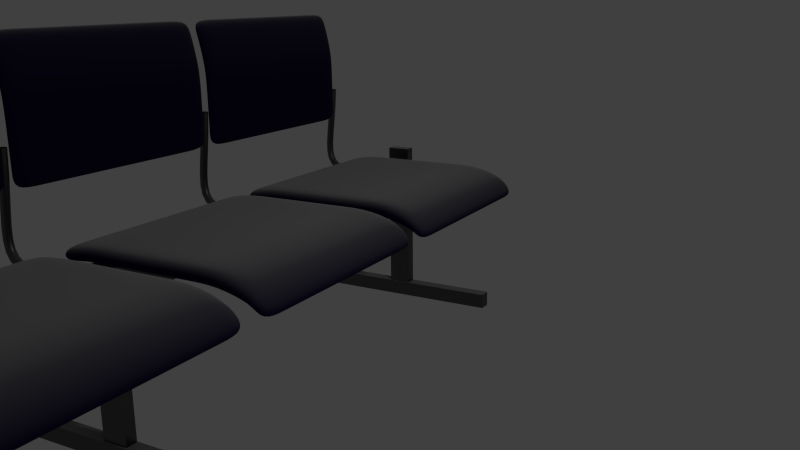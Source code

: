 # Source: as-sitzbankb.blend  (saved by Blender 2.75.0; exported with 4.5.12 LTS)
import bpy
from mathutils import Matrix  # noqa: F401  (used for matrix-valued properties, if any)

bpy.ops.wm.read_factory_settings(use_empty=True)
scene = bpy.context.scene
scene.name = 'Scene'

# ---- collections
col_collection_1 = bpy.data.collections.new('Collection 1'); scene.collection.children.link(col_collection_1)

# ---- images (referenced by path relative to the original .blend; pixels are not part of the script)
import os
ASSET_DIR = os.environ.get("B2B_ASSET_DIR", "")  # directory of the original .blend (textures are referenced by path, not embedded)
HERE = os.path.dirname(os.path.abspath(__file__))  # packed textures are extracted next to this script under _unpacked/

def load_image(name, relpath, width, height, colorspace="sRGB"):
    """Load a texture the original file referenced (path relative to the .blend, or extracted next to this script)."""
    p = next((c for c in (os.path.join(HERE, relpath), os.path.join(ASSET_DIR, relpath)) if relpath and os.path.exists(c)), "")
    if p:
        img = bpy.data.images.load(p, check_existing=True)
        img.name = name
    else:  # same state as the original file: an image datablock whose file is absent (Cycles renders it pink)
        img = bpy.data.images.new(name, width, height)
        img.source = "FILE"
        img.filepath = "//" + (relpath or name)
    img.colorspace_settings.name = colorspace
    return img
img_sl_dust_png_001 = load_image('sl-dust.png.001', 'sl-dust.png', 1024, 1024, 'sRGB')
img_sl_dust_png = load_image('sl-dust.png', 'sl-dust.png', 1024, 1024, 'sRGB')

# ---- materials (node trees are filled in below, after node groups)
mat_kissen = bpy.data.materials.new('Kissen')
mat_kissen.alpha_threshold = 0.0
mat_kissen.diffuse_color = (0.2063, 0.002622, 0.00639, 1.0)
mat_kissen.specular_color = (0.35, 0.35, 0.35)
mat_kissen.roughness = 0.5
mat_kissen.specular_intensity = 1.0
mat_staubiger_fu = bpy.data.materials.new('staubiger fuß')
mat_staubiger_fu.alpha_threshold = 0.0
mat_staubiger_fu.diffuse_color = (0.2063, 0.002622, 0.00639, 1.0)
mat_staubiger_fu.specular_color = (0.35, 0.35, 0.35)
mat_staubiger_fu.roughness = 0.5
mat_staubiger_fu.specular_intensity = 1.0

# ---- material node trees
mat_kissen.use_nodes = True; mat_kissen.node_tree.nodes.clear()
_N = mat_kissen.node_tree.nodes; _L = mat_kissen.node_tree.links
n0 = _N.new('ShaderNodeMixShader'); n0.name = 'Mix Shader.002'; n0.location = (220, -274)
n1 = _N.new('ShaderNodeBsdfAnisotropic'); n1.name = 'Glossy BSDF.002'; n1.location = (-5, -360)
n1.distribution = 'BECKMANN'
n1.inputs[0].default_value = (1.0, 1.0, 1.0, 1.0)
n2 = _N.new('ShaderNodeMixShader'); n2.name = 'Mix Shader.001'; n2.location = (415, -130)
n3 = _N.new('ShaderNodeBsdfAnisotropic'); n3.name = 'Glossy BSDF'; n3.location = (-5, -197)
n3.distribution = 'GGX'
n3.inputs[0].default_value = (1.0, 1.0, 1.0, 1.0)
n4 = _N.new('ShaderNodeMapping'); n4.name = 'Mapping'; n4.location = (75, 686)
n4.inputs[3].default_value = (0.3, 0.3, 0.3)
n5 = _N.new('ShaderNodeTexImage'); n5.name = 'Image Texture.004'; n5.location = (365, 675)
n5.width = 140
n5.image = img_sl_dust_png_001
n5.projection = 'BOX'
n5.projection_blend = 0.3
n6 = _N.new('ShaderNodeTexCoord'); n6.name = 'Texture Coordinate'; n6.location = (-115, 668)
n7 = _N.new('ShaderNodeSeparateColor'); n7.name = 'Separate RGB'; n7.location = (-11, 830)
n8 = _N.new('ShaderNodeLayerWeight'); n8.name = 'Layer Weight.001'; n8.location = (-11, 960)
n9 = _N.new('ShaderNodeGamma'); n9.name = 'Gamma'; n9.location = (367, 807)
n9.inputs[1].default_value = 2.2
n10 = _N.new('ShaderNodeMix'); n10.name = 'Mix'; n10.location = (179, 882)
n10.data_type = 'RGBA'
n10.clamp_result = True
n10.inputs[0].default_value = 0.65
n11 = _N.new('ShaderNodeMix'); n11.name = 'Mix.006'; n11.location = (-198, 882)
n11.data_type = 'RGBA'
n11.clamp_result = True
n11.inputs[0].default_value = 1.0
n12 = _N.new('ShaderNodeNewGeometry'); n12.name = 'Geometry'; n12.location = (-379, 916)
n13 = _N.new('ShaderNodeMix'); n13.name = 'Mix.008'; n13.location = (599, 805)
n13.data_type = 'RGBA'
n13.blend_type = 'OVERLAY'
n13.inputs[0].default_value = 1.0
n14 = _N.new('ShaderNodeMath'); n14.name = 'Math.004'; n14.location = (55, -154)
n14.hide = True
n14.use_clamp = True
n14.inputs[0].default_value = 0.0
n15 = _N.new('ShaderNodeMath'); n15.name = 'Math.005'; n15.location = (-131, -293)
n15.hide = True
n15.use_clamp = True
n15.inputs[0].default_value = 0.1306
n16 = _N.new('ShaderNodeMath'); n16.name = 'Math.006'; n16.location = (-131, -455)
n16.hide = True
n16.use_clamp = True
n16.inputs[0].default_value = 0.3429
n17 = _N.new('NodeReroute'); n17.name = 'Reroute.010'; n17.location = (-211, -171)
n17.width = 16
n17.socket_idname = 'NodeSocketFloat'
n18 = _N.new('ShaderNodeBsdfAnisotropic'); n18.name = 'Glossy BSDF.001'; n18.location = (215, -115)
n18.distribution = 'GGX'
n18.inputs[0].default_value = (1.0, 1.0, 1.0, 1.0)
n19 = _N.new('ShaderNodeLayerWeight'); n19.name = 'Layer Weight.002'; n19.location = (-20, 239)
n19.inputs[0].default_value = 0.25
n20 = _N.new('ShaderNodeMath'); n20.name = 'Math.003'; n20.location = (460, 256)
n20.operation = 'MULTIPLY'
n21 = _N.new('ShaderNodeRGBCurve'); n21.name = 'RGB Curves'; n21.location = (170, 339)
_c = n21.mapping.curves[3]
while len(_c.points) > 2: _c.points.remove(_c.points[-1])
_c.points[0].location = (0.0, 0.0); _c.points[0].handle_type = 'AUTO'
_c.points[1].location = (0.74091, 0.25); _c.points[1].handle_type = 'AUTO'
_p = _c.points.new(1.0, 1.0); _p.handle_type = 'AUTO'
n21.mapping.update()
n22 = _N.new('NodeReroute'); n22.name = 'Reroute.005'; n22.location = (809, -22)
n22.width = 16
n22.socket_idname = 'NodeSocketShader'
n23 = _N.new('NodeReroute'); n23.name = 'Reroute.007'; n23.location = (809, -1)
n23.width = 16
n23.socket_idname = 'NodeSocketFloat'
n24 = _N.new('NodeReroute'); n24.name = 'Reroute.006'; n24.location = (809, -43)
n24.width = 16
n24.socket_idname = 'NodeSocketShader'
n25 = _N.new('NodeReroute'); n25.name = 'Reroute.002'; n25.location = (990, 378)
n25.width = 16
n25.socket_idname = 'NodeSocketFloat'
n26 = _N.new('NodeReroute'); n26.name = 'Reroute.001'; n26.location = (-209, 378)
n26.label = 'Roughness'
n26.width = 16
n26.socket_idname = 'NodeSocketFloat'
n27 = _N.new('ShaderNodeMath'); n27.name = 'Math.002'; n27.location = (789, 796)
n27.mute = True
n27.operation = 'MULTIPLY'
n27.use_clamp = True
n27.inputs[1].default_value = 2.0
n28 = _N.new('ShaderNodeBsdfDiffuse'); n28.name = 'Diffuse BSDF.002'; n28.location = (882, -73)
n28.label = 'Dust'
n28.inputs[0].default_value = (0.5443, 0.5443, 0.5443, 1.0)
n28.inputs[1].default_value = 1.0
n29 = _N.new('ShaderNodeOutputMaterial'); n29.name = 'Material Output'; n29.location = (1267, 85)
n30 = _N.new('ShaderNodeBsdfDiffuse'); n30.name = 'Diffuse BSDF.005'; n30.location = (215, 12)
n30.inputs[0].default_value = (0.01153, 0.006337, 0.04609, 1.0)
n31 = _N.new('ShaderNodeMixShader'); n31.name = 'Mix Shader.005'; n31.location = (1077, 97)
n32 = _N.new('ShaderNodeMixShader'); n32.name = 'Mix Shader'; n32.location = (887, 55)
n32.label = 'Clean Material'
n33 = _N.new('ShaderNodeMath'); n33.name = 'Math'; n33.location = (0, 0)
n33.operation = 'POWER'
n34 = _N.new('ShaderNodeMath'); n34.name = 'Math.001'; n34.location = (0, 0)
n34.operation = 'POWER'
n35 = _N.new('ShaderNodeMath'); n35.name = 'Math.007'; n35.location = (0, 0)
n35.operation = 'POWER'
_L.new(n23.outputs[0], n32.inputs[0])
_L.new(n24.outputs[0], n32.inputs[2])
_L.new(n18.outputs[0], n2.inputs[1])
_L.new(n0.outputs[0], n2.inputs[2])
_L.new(n3.outputs[0], n0.inputs[1])
_L.new(n1.outputs[0], n0.inputs[2])
_L.new(n8.outputs[1], n10.inputs[6])
_L.new(n28.outputs[0], n31.inputs[2])
_L.new(n2.outputs[0], n24.inputs[0])
_L.new(n7.outputs[2], n10.inputs[7])
_L.new(n19.outputs[1], n21.inputs[1])
_L.new(n21.outputs[0], n20.inputs[0])
_L.new(n25.outputs[0], n31.inputs[0])
_L.new(n10.outputs[2], n9.inputs[0])
_L.new(n11.outputs[2], n7.inputs[0])
_L.new(n12.outputs[1], n11.inputs[7])
_L.new(n13.outputs[2], n27.inputs[0])
_L.new(n30.outputs[0], n22.inputs[0])
_L.new(n20.outputs[0], n23.inputs[0])
_L.new(n26.outputs[0], n17.inputs[0])
_L.new(n17.outputs[0], n14.inputs[1])
_L.new(n17.outputs[0], n15.inputs[1])
_L.new(n17.outputs[0], n16.inputs[1])
_L.new(n9.outputs[0], n13.inputs[6])
_L.new(n5.outputs[0], n13.inputs[7])
_L.new(n4.outputs[0], n5.inputs[0])
_L.new(n6.outputs[3], n4.inputs[0])
_L.new(n31.outputs[0], n29.inputs[0])
_L.new(n25.outputs[0], n26.inputs[0])
_L.new(n27.outputs[0], n25.inputs[0])
_L.new(n22.outputs[0], n31.inputs[1])
_L.new(n14.outputs[0], n33.inputs[0])
_L.new(n33.outputs[0], n18.inputs[1])
_L.new(n16.outputs[0], n34.inputs[0])
_L.new(n34.outputs[0], n1.inputs[1])
_L.new(n15.outputs[0], n35.inputs[0])
_L.new(n35.outputs[0], n3.inputs[1])
n29.is_active_output = True
mat_staubiger_fu.use_nodes = True; mat_staubiger_fu.node_tree.nodes.clear()
_N = mat_staubiger_fu.node_tree.nodes; _L = mat_staubiger_fu.node_tree.links
n0 = _N.new('ShaderNodeMixShader'); n0.name = 'Mix Shader.002'; n0.location = (220, -274)
n1 = _N.new('ShaderNodeBsdfAnisotropic'); n1.name = 'Glossy BSDF.002'; n1.location = (-5, -360)
n1.distribution = 'BECKMANN'
n1.inputs[0].default_value = (1.0, 1.0, 1.0, 1.0)
n2 = _N.new('ShaderNodeMixShader'); n2.name = 'Mix Shader.001'; n2.location = (415, -130)
n3 = _N.new('ShaderNodeBsdfAnisotropic'); n3.name = 'Glossy BSDF'; n3.location = (-5, -197)
n3.distribution = 'GGX'
n3.inputs[0].default_value = (1.0, 1.0, 1.0, 1.0)
n4 = _N.new('ShaderNodeMapping'); n4.name = 'Mapping'; n4.location = (75, 686)
n4.inputs[3].default_value = (0.3, 0.3, 0.3)
n5 = _N.new('ShaderNodeTexImage'); n5.name = 'Image Texture.004'; n5.location = (365, 675)
n5.width = 140
n5.image = img_sl_dust_png
n5.projection = 'BOX'
n5.projection_blend = 0.3
n6 = _N.new('ShaderNodeTexCoord'); n6.name = 'Texture Coordinate'; n6.location = (-115, 668)
n7 = _N.new('ShaderNodeSeparateColor'); n7.name = 'Separate RGB'; n7.location = (-11, 830)
n8 = _N.new('ShaderNodeLayerWeight'); n8.name = 'Layer Weight.001'; n8.location = (-11, 960)
n9 = _N.new('ShaderNodeGamma'); n9.name = 'Gamma'; n9.location = (367, 807)
n9.inputs[1].default_value = 2.2
n10 = _N.new('ShaderNodeMix'); n10.name = 'Mix'; n10.location = (179, 882)
n10.data_type = 'RGBA'
n10.clamp_result = True
n10.inputs[0].default_value = 0.65
n11 = _N.new('ShaderNodeMix'); n11.name = 'Mix.006'; n11.location = (-198, 882)
n11.data_type = 'RGBA'
n11.clamp_result = True
n11.inputs[0].default_value = 1.0
n12 = _N.new('ShaderNodeNewGeometry'); n12.name = 'Geometry'; n12.location = (-379, 916)
n13 = _N.new('ShaderNodeMix'); n13.name = 'Mix.008'; n13.location = (599, 805)
n13.data_type = 'RGBA'
n13.blend_type = 'OVERLAY'
n13.inputs[0].default_value = 1.0
n14 = _N.new('ShaderNodeMath'); n14.name = 'Math.004'; n14.location = (55, -154)
n14.hide = True
n14.use_clamp = True
n14.inputs[0].default_value = 0.0
n15 = _N.new('ShaderNodeMath'); n15.name = 'Math.005'; n15.location = (-131, -293)
n15.hide = True
n15.use_clamp = True
n15.inputs[0].default_value = 0.1306
n16 = _N.new('ShaderNodeMath'); n16.name = 'Math.006'; n16.location = (-131, -455)
n16.hide = True
n16.use_clamp = True
n16.inputs[0].default_value = 0.3429
n17 = _N.new('NodeReroute'); n17.name = 'Reroute.010'; n17.location = (-211, -171)
n17.width = 16
n17.socket_idname = 'NodeSocketFloat'
n18 = _N.new('ShaderNodeLayerWeight'); n18.name = 'Layer Weight.002'; n18.location = (-20, 239)
n18.inputs[0].default_value = 0.25
n19 = _N.new('ShaderNodeMath'); n19.name = 'Math.003'; n19.location = (460, 256)
n19.operation = 'MULTIPLY'
n20 = _N.new('ShaderNodeRGBCurve'); n20.name = 'RGB Curves'; n20.location = (170, 339)
_c = n20.mapping.curves[3]
while len(_c.points) > 2: _c.points.remove(_c.points[-1])
_c.points[0].location = (0.0, 0.0); _c.points[0].handle_type = 'AUTO'
_c.points[1].location = (0.74091, 0.25); _c.points[1].handle_type = 'AUTO'
_p = _c.points.new(1.0, 1.0); _p.handle_type = 'AUTO'
n20.mapping.update()
n21 = _N.new('NodeReroute'); n21.name = 'Reroute.005'; n21.location = (809, -22)
n21.width = 16
n21.socket_idname = 'NodeSocketShader'
n22 = _N.new('NodeReroute'); n22.name = 'Reroute.007'; n22.location = (809, -1)
n22.width = 16
n22.socket_idname = 'NodeSocketFloat'
n23 = _N.new('NodeReroute'); n23.name = 'Reroute.006'; n23.location = (809, -43)
n23.width = 16
n23.socket_idname = 'NodeSocketShader'
n24 = _N.new('NodeReroute'); n24.name = 'Reroute.002'; n24.location = (990, 378)
n24.width = 16
n24.socket_idname = 'NodeSocketFloat'
n25 = _N.new('NodeReroute'); n25.name = 'Reroute.001'; n25.location = (-209, 378)
n25.label = 'Roughness'
n25.width = 16
n25.socket_idname = 'NodeSocketFloat'
n26 = _N.new('ShaderNodeMath'); n26.name = 'Math.002'; n26.location = (789, 796)
n26.mute = True
n26.operation = 'MULTIPLY'
n26.use_clamp = True
n26.inputs[1].default_value = 2.0
n27 = _N.new('ShaderNodeBsdfDiffuse'); n27.name = 'Diffuse BSDF.002'; n27.location = (882, -73)
n27.label = 'Dust'
n27.inputs[0].default_value = (0.5443, 0.5443, 0.5443, 1.0)
n27.inputs[1].default_value = 1.0
n28 = _N.new('ShaderNodeOutputMaterial'); n28.name = 'Material Output'; n28.location = (1267, 85)
n29 = _N.new('ShaderNodeMixShader'); n29.name = 'Mix Shader.005'; n29.location = (1077, 97)
n30 = _N.new('ShaderNodeMixShader'); n30.name = 'Mix Shader'; n30.location = (887, 55)
n30.label = 'Clean Material'
n31 = _N.new('ShaderNodeBsdfAnisotropic'); n31.name = 'Glossy BSDF.001'; n31.location = (215, -115)
n31.distribution = 'GGX'
n31.inputs[0].default_value = (1.0, 1.0, 1.0, 1.0)
n32 = _N.new('ShaderNodeBsdfAnisotropic'); n32.name = 'Glossy BSDF.003'; n32.location = (-939, -41)
n32.distribution = 'GGX'
n32.inputs[1].default_value = 0.3651
n33 = _N.new('ShaderNodeMixShader'); n33.name = 'Mix Shader.003'; n33.location = (-530, 128)
n33.inputs[0].default_value = 0.1364
n34 = _N.new('ShaderNodeBsdfDiffuse'); n34.name = 'Diffuse BSDF'; n34.location = (-857, 128)
n34.inputs[0].default_value = (0.008153, 0.008153, 0.008153, 1.0)
n34.inputs[1].default_value = 0.1583
n35 = _N.new('ShaderNodeMath'); n35.name = 'Math'; n35.location = (0, 0)
n35.operation = 'POWER'
n36 = _N.new('ShaderNodeMath'); n36.name = 'Math.001'; n36.location = (0, 0)
n36.operation = 'POWER'
n37 = _N.new('ShaderNodeMath'); n37.name = 'Math.007'; n37.location = (0, 0)
n37.operation = 'POWER'
_L.new(n22.outputs[0], n30.inputs[0])
_L.new(n31.outputs[0], n2.inputs[1])
_L.new(n0.outputs[0], n2.inputs[2])
_L.new(n3.outputs[0], n0.inputs[1])
_L.new(n1.outputs[0], n0.inputs[2])
_L.new(n8.outputs[1], n10.inputs[6])
_L.new(n27.outputs[0], n29.inputs[2])
_L.new(n2.outputs[0], n23.inputs[0])
_L.new(n7.outputs[2], n10.inputs[7])
_L.new(n18.outputs[1], n20.inputs[1])
_L.new(n20.outputs[0], n19.inputs[0])
_L.new(n24.outputs[0], n29.inputs[0])
_L.new(n10.outputs[2], n9.inputs[0])
_L.new(n11.outputs[2], n7.inputs[0])
_L.new(n12.outputs[1], n11.inputs[7])
_L.new(n13.outputs[2], n26.inputs[0])
_L.new(n19.outputs[0], n22.inputs[0])
_L.new(n25.outputs[0], n17.inputs[0])
_L.new(n17.outputs[0], n14.inputs[1])
_L.new(n17.outputs[0], n15.inputs[1])
_L.new(n17.outputs[0], n16.inputs[1])
_L.new(n9.outputs[0], n13.inputs[6])
_L.new(n5.outputs[0], n13.inputs[7])
_L.new(n4.outputs[0], n5.inputs[0])
_L.new(n6.outputs[3], n4.inputs[0])
_L.new(n29.outputs[0], n28.inputs[0])
_L.new(n24.outputs[0], n25.inputs[0])
_L.new(n26.outputs[0], n24.inputs[0])
_L.new(n23.outputs[0], n30.inputs[2])
_L.new(n21.outputs[0], n30.inputs[1])
_L.new(n34.outputs[0], n33.inputs[1])
_L.new(n30.outputs[0], n29.inputs[1])
_L.new(n33.outputs[0], n21.inputs[0])
_L.new(n32.outputs[0], n33.inputs[2])
_L.new(n14.outputs[0], n35.inputs[0])
_L.new(n35.outputs[0], n31.inputs[1])
_L.new(n16.outputs[0], n36.inputs[0])
_L.new(n36.outputs[0], n1.inputs[1])
_L.new(n15.outputs[0], n37.inputs[0])
_L.new(n37.outputs[0], n3.inputs[1])
n28.is_active_output = True

# ---- world
world_world = bpy.data.worlds.new('World'); scene.world = world_world
world_world.color = (0.05088, 0.05088, 0.05088)
world_world.use_sun_shadow = False
world_world.sun_shadow_jitter_overblur = 0.0
world_world.cycles.sampling_method = 'MANUAL'
world_world.cycles.sample_map_resolution = 256

# ---- cameras
cam_camera = bpy.data.cameras.new('Camera')
cam_camera.clip_end = 100.0
cam_camera.lens = 35.0
cam_camera.sensor_width = 32.0
cam_camera.sensor_height = 18.0
cam_camera.ortho_scale = 7.314
cam_camera.dof.focus_distance = 0.0

# ---- lights
light_lamp = bpy.data.lights.new('Lamp', 'POINT')
light_lamp.transmission_factor = 0.0
light_lamp.cutoff_distance = 30.0
light_lamp.energy = 100.0
light_lamp.shadow_buffer_clip_start = 1.001
light_lamp.shadow_soft_size = 0.1
light_lamp.shadow_maximum_resolution = 0.006
light_lamp.use_absolute_resolution = True
light_lamp.cycles.use_multiple_importance_sampling = False

# ---- meshes
me_plane_008 = bpy.data.meshes.new('Plane.008')
me_plane_008.from_pydata([(-0.1825, -1.619, 0.9101), (-3.978e-08, -1.619, -0.9101), (-0.1825, 1.619, 0.9101), (-3.978e-08, 1.619, -0.9101), (-0.1825, 0.0, 0.9101), (0.0, -1.619, 0.0), (-3.978e-08, 0.0, -0.9101), (0.0, 1.619, 0.0), (0.0, 0.0, 0.0), (-0.1825, -0.8095, 0.9101), (-1.989e-08, -1.619, -0.4551), (-3.978e-08, 0.8095, -0.9101), (-0.05483, 1.619, 0.4551), (-0.1825, 0.8095, 0.9101), (-0.05483, -1.619, 0.4551), (-3.978e-08, -0.8095, -0.9101), (-1.989e-08, 1.619, -0.4551), (0.0, 0.8095, 0.0), (0.0, -0.8095, 0.0), (-0.05483, 0.0, 0.4551), (-1.989e-08, 0.0, -0.4551), (-1.989e-08, -0.8095, -0.4551), (-0.05483, -0.8095, 0.4551), (-0.05483, 0.8095, 0.4551), (-1.989e-08, 0.8095, -0.4551), (-0.1825, -1.214, 0.9101), (-2.984e-08, -1.619, -0.6826), (-3.978e-08, 1.214, -0.9101), (-0.1114, 1.619, 0.6826), (-0.1825, 0.4047, 0.9101), (-0.0108, -1.619, 0.2275), (-3.978e-08, -0.4047, -0.9101), (-9.946e-09, 1.619, -0.2275), (0.0, 1.214, 0.0), (0.0, -0.4047, 0.0), (-0.1114, 0.0, 0.6826), (-9.946e-09, 0.0, -0.2275), (-0.1825, -0.4047, 0.9101), (-9.946e-09, -1.619, -0.2275), (-3.978e-08, 0.4047, -0.9101), (-0.0108, 1.619, 0.2275), (-0.1825, 1.214, 0.9101), (-0.1114, -1.619, 0.6826), (-3.978e-08, -1.214, -0.9101), (-2.984e-08, 1.619, -0.6826), (0.0, 0.4047, 0.0), (0.0, -1.214, 0.0), (-0.0108, 0.0, 0.2275), (-2.984e-08, 0.0, -0.6826), (-1.989e-08, -0.4047, -0.4551), (-1.989e-08, -1.214, -0.4551), (-9.946e-09, -0.8095, -0.2275), (-2.984e-08, -0.8095, -0.6826), (-0.05483, -0.4047, 0.4551), (-0.05483, -1.214, 0.4551), (-0.1114, -0.8095, 0.6826), (-0.0108, -0.8095, 0.2275), (-0.05483, 1.214, 0.4551), (-0.05483, 0.4047, 0.4551), (-0.1114, 0.8095, 0.6826), (-0.0108, 0.8095, 0.2275), (-1.989e-08, 1.214, -0.4551), (-1.989e-08, 0.4047, -0.4551), (-9.946e-09, 0.8095, -0.2275), (-2.984e-08, 0.8095, -0.6826), (-2.984e-08, 0.4047, -0.6826), (-9.946e-09, 0.4047, -0.2275), (-9.946e-09, 1.214, -0.2275), (-0.0108, 0.4047, 0.2275), (-0.1114, 0.4047, 0.6826), (-0.1114, 1.214, 0.6826), (-0.0108, -1.214, 0.2275), (-0.1114, -1.214, 0.6826), (-0.1114, -0.4047, 0.6826), (-2.984e-08, -1.214, -0.6826), (-9.946e-09, -1.214, -0.2275), (-9.946e-09, -0.4047, -0.2275), (-2.984e-08, -0.4047, -0.6826), (-0.0108, -0.4047, 0.2275), (-0.0108, 1.214, 0.2275), (-2.984e-08, 1.214, -0.6826), (-0.04687, -1.214, 0.924), (-0.04687, -1.619, 0.924), (0.1356, -1.619, -0.6687), (0.1356, -1.619, -0.8962), (0.1356, 1.214, -0.8962), (0.1356, 1.619, -0.8962), (0.02423, 1.619, 0.6965), (-0.04687, 1.619, 0.924), (-0.04687, 0.4047, 0.924), (-0.04687, 0.0, 0.924), (0.1248, -1.619, 0.2414), (0.1356, -1.619, 0.01392), (0.1356, -0.4047, -0.8962), (0.1356, 0.0, -0.8962), (0.1356, 1.619, -0.2136), (0.1356, 1.619, 0.01392), (0.1356, 1.214, 0.01392), (0.1356, -0.4047, 0.01392), (0.1356, 0.0, 0.01392), (0.02423, 0.0, 0.6965), (0.1356, 0.0, -0.2136), (-0.04687, -0.4047, 0.924), (-0.04687, -0.8095, 0.924), (0.1356, -1.619, -0.2136), (0.1356, -1.619, -0.4411), (0.1356, 0.4047, -0.8962), (0.1356, 0.8095, -0.8962), (0.1248, 1.619, 0.2414), (0.0808, 1.619, 0.469), (-0.04687, 1.214, 0.924), (-0.04687, 0.8095, 0.924), (0.02423, -1.619, 0.6965), (0.0808, -1.619, 0.469), (0.1356, -1.214, -0.8962), (0.1356, -0.8095, -0.8962), (0.1356, 1.619, -0.6687), (0.1356, 1.619, -0.4411), (0.1356, 0.4047, 0.01392), (0.1356, 0.8095, 0.01392), (0.1356, -1.214, 0.01392), (0.1356, -0.8095, 0.01392), (0.1248, 0.0, 0.2414), (0.0808, 0.0, 0.469), (0.1356, 0.0, -0.6687), (0.1356, 0.0, -0.4411), (0.1356, -0.4047, -0.4411), (0.1356, -1.214, -0.4411), (0.1356, -0.8095, -0.4411), (0.1356, -0.8095, -0.2136), (0.1356, -0.8095, -0.6687), (0.0808, -0.4047, 0.469), (0.0808, -1.214, 0.469), (0.0808, -0.8095, 0.469), (0.02423, -0.8095, 0.6965), (0.1248, -0.8095, 0.2414), (0.0808, 1.214, 0.469), (0.0808, 0.4047, 0.469), (0.0808, 0.8095, 0.469), (0.02423, 0.8095, 0.6965), (0.1248, 0.8095, 0.2414), (0.1356, 1.214, -0.4411), (0.1356, 0.4047, -0.4411), (0.1356, 0.8095, -0.4411), (0.1356, 0.8095, -0.2136), (0.1356, 0.8095, -0.6687), (0.1356, 0.4047, -0.6687), (0.1356, 0.4047, -0.2136), (0.1356, 1.214, -0.2136), (0.1248, 0.4047, 0.2414), (0.02423, 0.4047, 0.6965), (0.02423, 1.214, 0.6965), (0.1248, -1.214, 0.2414), (0.02423, -1.214, 0.6965), (0.02423, -0.4047, 0.6965), (0.1356, -1.214, -0.6687), (0.1356, -1.214, -0.2136), (0.1356, -0.4047, -0.2136), (0.1356, -0.4047, -0.6687), (0.1248, -0.4047, 0.2414), (0.1248, 1.214, 0.2414), (0.1356, 1.214, -0.6687)], [], [(80, 44, 3, 27), (79, 40, 7, 33), (78, 47, 8, 34), (77, 48, 6, 31), (76, 36, 20, 49), (75, 51, 21, 50), (74, 52, 15, 43), (73, 35, 19, 53), (72, 55, 22, 54), (71, 56, 18, 46), (70, 28, 12, 57), (69, 59, 23, 58), (68, 60, 17, 45), (67, 32, 16, 61), (66, 63, 24, 62), (65, 64, 11, 39), (62, 24, 64, 65), (20, 62, 65, 48), (48, 65, 39, 6), (45, 17, 63, 66), (8, 45, 66, 36), (36, 66, 62, 20), (33, 7, 32, 67), (17, 33, 67, 63), (63, 67, 61, 24), (58, 23, 60, 68), (19, 58, 68, 47), (47, 68, 45, 8), (29, 13, 59, 69), (4, 29, 69, 35), (35, 69, 58, 19), (41, 2, 28, 70), (13, 41, 70, 59), (59, 70, 57, 23), (54, 22, 56, 71), (14, 54, 71, 30), (30, 71, 46, 5), (25, 9, 55, 72), (0, 25, 72, 42), (42, 72, 54, 14), (37, 4, 35, 73), (9, 37, 73, 55), (55, 73, 53, 22), (50, 21, 52, 74), (10, 50, 74, 26), (26, 74, 43, 1), (46, 18, 51, 75), (5, 46, 75, 38), (38, 75, 50, 10), (34, 8, 36, 76), (18, 34, 76, 51), (51, 76, 49, 21), (49, 20, 48, 77), (21, 49, 77, 52), (52, 77, 31, 15), (53, 19, 47, 78), (22, 53, 78, 56), (56, 78, 34, 18), (57, 12, 40, 79), (23, 57, 79, 60), (60, 79, 33, 17), (61, 16, 44, 80), (24, 61, 80, 64), (64, 80, 27, 11), (161, 85, 86, 116), (160, 97, 96, 108), (159, 98, 99, 122), (158, 93, 94, 124), (157, 126, 125, 101), (156, 127, 128, 129), (155, 114, 115, 130), (154, 131, 123, 100), (153, 132, 133, 134), (152, 120, 121, 135), (151, 136, 109, 87), (150, 137, 138, 139), (149, 118, 119, 140), (148, 141, 117, 95), (147, 142, 143, 144), (146, 106, 107, 145), (142, 146, 145, 143), (125, 124, 146, 142), (124, 94, 106, 146), (118, 147, 144, 119), (99, 101, 147, 118), (101, 125, 142, 147), (97, 148, 95, 96), (119, 144, 148, 97), (144, 143, 141, 148), (137, 149, 140, 138), (123, 122, 149, 137), (122, 99, 118, 149), (89, 150, 139, 111), (90, 100, 150, 89), (100, 123, 137, 150), (110, 151, 87, 88), (111, 139, 151, 110), (139, 138, 136, 151), (132, 152, 135, 133), (113, 91, 152, 132), (91, 92, 120, 152), (81, 153, 134, 103), (82, 112, 153, 81), (112, 113, 132, 153), (102, 154, 100, 90), (103, 134, 154, 102), (134, 133, 131, 154), (127, 155, 130, 128), (105, 83, 155, 127), (83, 84, 114, 155), (120, 156, 129, 121), (92, 104, 156, 120), (104, 105, 127, 156), (98, 157, 101, 99), (121, 129, 157, 98), (129, 128, 126, 157), (126, 158, 124, 125), (128, 130, 158, 126), (130, 115, 93, 158), (131, 159, 122, 123), (133, 135, 159, 131), (135, 121, 98, 159), (136, 160, 108, 109), (138, 140, 160, 136), (140, 119, 97, 160), (141, 161, 116, 117), (143, 145, 161, 141), (145, 107, 85, 161), (0, 42, 112, 82), (40, 12, 109, 108), (11, 27, 85, 107), (25, 0, 82, 81), (43, 15, 115, 114), (4, 37, 102, 90), (12, 28, 87, 109), (15, 31, 93, 115), (44, 16, 117, 116), (29, 4, 90, 89), (38, 10, 105, 104), (2, 41, 110, 88), (16, 32, 95, 117), (10, 26, 83, 105), (42, 14, 113, 112), (27, 3, 86, 85), (6, 39, 106, 94), (14, 30, 91, 113), (37, 9, 103, 102), (28, 2, 88, 87), (31, 6, 94, 93), (7, 40, 108, 96), (1, 43, 114, 84), (9, 25, 81, 103), (41, 13, 111, 110), (32, 7, 96, 95), (26, 1, 84, 83), (3, 44, 116, 86), (13, 29, 89, 111), (5, 38, 104, 92), (39, 11, 107, 106), (30, 5, 92, 91)])
me_plane_008.polygons.foreach_set('use_smooth', [True] * 160)
me_plane_008.materials.append(mat_kissen)
me_plane_008.use_remesh_preserve_volume = False
me_plane_008.use_remesh_preserve_attributes = False
me_plane_008.use_mirror_vertex_groups = False
me_plane_008.update()
me_plane_006 = bpy.data.meshes.new('Plane.006')
me_plane_006.from_pydata([(-0.1825, -1.619, 0.9101), (-3.978e-08, -1.619, -0.9101), (-0.1825, 1.619, 0.9101), (-3.978e-08, 1.619, -0.9101), (-0.1825, 0.0, 0.9101), (0.0, -1.619, 0.0), (-3.978e-08, 0.0, -0.9101), (0.0, 1.619, 0.0), (0.0, 0.0, 0.0), (-0.1825, -0.8095, 0.9101), (-1.989e-08, -1.619, -0.4551), (-3.978e-08, 0.8095, -0.9101), (-0.05483, 1.619, 0.4551), (-0.1825, 0.8095, 0.9101), (-0.05483, -1.619, 0.4551), (-3.978e-08, -0.8095, -0.9101), (-1.989e-08, 1.619, -0.4551), (0.0, 0.8095, 0.0), (0.0, -0.8095, 0.0), (-0.05483, 0.0, 0.4551), (-1.989e-08, 0.0, -0.4551), (-1.989e-08, -0.8095, -0.4551), (-0.05483, -0.8095, 0.4551), (-0.05483, 0.8095, 0.4551), (-1.989e-08, 0.8095, -0.4551), (-0.1825, -1.214, 0.9101), (-2.984e-08, -1.619, -0.6826), (-3.978e-08, 1.214, -0.9101), (-0.1114, 1.619, 0.6826), (-0.1825, 0.4047, 0.9101), (-0.0108, -1.619, 0.2275), (-3.978e-08, -0.4047, -0.9101), (-9.946e-09, 1.619, -0.2275), (0.0, 1.214, 0.0), (0.0, -0.4047, 0.0), (-0.1114, 0.0, 0.6826), (-9.946e-09, 0.0, -0.2275), (-0.1825, -0.4047, 0.9101), (-9.946e-09, -1.619, -0.2275), (-3.978e-08, 0.4047, -0.9101), (-0.0108, 1.619, 0.2275), (-0.1825, 1.214, 0.9101), (-0.1114, -1.619, 0.6826), (-3.978e-08, -1.214, -0.9101), (-2.984e-08, 1.619, -0.6826), (0.0, 0.4047, 0.0), (0.0, -1.214, 0.0), (-0.0108, 0.0, 0.2275), (-2.984e-08, 0.0, -0.6826), (-1.989e-08, -0.4047, -0.4551), (-1.989e-08, -1.214, -0.4551), (-9.946e-09, -0.8095, -0.2275), (-2.984e-08, -0.8095, -0.6826), (-0.05483, -0.4047, 0.4551), (-0.05483, -1.214, 0.4551), (-0.1114, -0.8095, 0.6826), (-0.0108, -0.8095, 0.2275), (-0.05483, 1.214, 0.4551), (-0.05483, 0.4047, 0.4551), (-0.1114, 0.8095, 0.6826), (-0.0108, 0.8095, 0.2275), (-1.989e-08, 1.214, -0.4551), (-1.989e-08, 0.4047, -0.4551), (-9.946e-09, 0.8095, -0.2275), (-2.984e-08, 0.8095, -0.6826), (-2.984e-08, 0.4047, -0.6826), (-9.946e-09, 0.4047, -0.2275), (-9.946e-09, 1.214, -0.2275), (-0.0108, 0.4047, 0.2275), (-0.1114, 0.4047, 0.6826), (-0.1114, 1.214, 0.6826), (-0.0108, -1.214, 0.2275), (-0.1114, -1.214, 0.6826), (-0.1114, -0.4047, 0.6826), (-2.984e-08, -1.214, -0.6826), (-9.946e-09, -1.214, -0.2275), (-9.946e-09, -0.4047, -0.2275), (-2.984e-08, -0.4047, -0.6826), (-0.0108, -0.4047, 0.2275), (-0.0108, 1.214, 0.2275), (-2.984e-08, 1.214, -0.6826), (-0.04687, -1.214, 0.924), (-0.04687, -1.619, 0.924), (0.1356, -1.619, -0.6687), (0.1356, -1.619, -0.8962), (0.1356, 1.214, -0.8962), (0.1356, 1.619, -0.8962), (0.02423, 1.619, 0.6965), (-0.04687, 1.619, 0.924), (-0.04687, 0.4047, 0.924), (-0.04687, 0.0, 0.924), (0.1248, -1.619, 0.2414), (0.1356, -1.619, 0.01392), (0.1356, -0.4047, -0.8962), (0.1356, 0.0, -0.8962), (0.1356, 1.619, -0.2136), (0.1356, 1.619, 0.01392), (0.1356, 1.214, 0.01392), (0.1356, -0.4047, 0.01392), (0.1356, 0.0, 0.01392), (0.02423, 0.0, 0.6965), (0.1356, 0.0, -0.2136), (-0.04687, -0.4047, 0.924), (-0.04687, -0.8095, 0.924), (0.1356, -1.619, -0.2136), (0.1356, -1.619, -0.4411), (0.1356, 0.4047, -0.8962), (0.1356, 0.8095, -0.8962), (0.1248, 1.619, 0.2414), (0.0808, 1.619, 0.469), (-0.04687, 1.214, 0.924), (-0.04687, 0.8095, 0.924), (0.02423, -1.619, 0.6965), (0.0808, -1.619, 0.469), (0.1356, -1.214, -0.8962), (0.1356, -0.8095, -0.8962), (0.1356, 1.619, -0.6687), (0.1356, 1.619, -0.4411), (0.1356, 0.4047, 0.01392), (0.1356, 0.8095, 0.01392), (0.1356, -1.214, 0.01392), (0.1356, -0.8095, 0.01392), (0.1248, 0.0, 0.2414), (0.0808, 0.0, 0.469), (0.1356, 0.0, -0.6687), (0.1356, 0.0, -0.4411), (0.1356, -0.4047, -0.4411), (0.1356, -1.214, -0.4411), (0.1356, -0.8095, -0.4411), (0.1356, -0.8095, -0.2136), (0.1356, -0.8095, -0.6687), (0.0808, -0.4047, 0.469), (0.0808, -1.214, 0.469), (0.0808, -0.8095, 0.469), (0.02423, -0.8095, 0.6965), (0.1248, -0.8095, 0.2414), (0.0808, 1.214, 0.469), (0.0808, 0.4047, 0.469), (0.0808, 0.8095, 0.469), (0.02423, 0.8095, 0.6965), (0.1248, 0.8095, 0.2414), (0.1356, 1.214, -0.4411), (0.1356, 0.4047, -0.4411), (0.1356, 0.8095, -0.4411), (0.1356, 0.8095, -0.2136), (0.1356, 0.8095, -0.6687), (0.1356, 0.4047, -0.6687), (0.1356, 0.4047, -0.2136), (0.1356, 1.214, -0.2136), (0.1248, 0.4047, 0.2414), (0.02423, 0.4047, 0.6965), (0.02423, 1.214, 0.6965), (0.1248, -1.214, 0.2414), (0.02423, -1.214, 0.6965), (0.02423, -0.4047, 0.6965), (0.1356, -1.214, -0.6687), (0.1356, -1.214, -0.2136), (0.1356, -0.4047, -0.2136), (0.1356, -0.4047, -0.6687), (0.1248, -0.4047, 0.2414), (0.1248, 1.214, 0.2414), (0.1356, 1.214, -0.6687)], [], [(80, 44, 3, 27), (79, 40, 7, 33), (78, 47, 8, 34), (77, 48, 6, 31), (76, 36, 20, 49), (75, 51, 21, 50), (74, 52, 15, 43), (73, 35, 19, 53), (72, 55, 22, 54), (71, 56, 18, 46), (70, 28, 12, 57), (69, 59, 23, 58), (68, 60, 17, 45), (67, 32, 16, 61), (66, 63, 24, 62), (65, 64, 11, 39), (62, 24, 64, 65), (20, 62, 65, 48), (48, 65, 39, 6), (45, 17, 63, 66), (8, 45, 66, 36), (36, 66, 62, 20), (33, 7, 32, 67), (17, 33, 67, 63), (63, 67, 61, 24), (58, 23, 60, 68), (19, 58, 68, 47), (47, 68, 45, 8), (29, 13, 59, 69), (4, 29, 69, 35), (35, 69, 58, 19), (41, 2, 28, 70), (13, 41, 70, 59), (59, 70, 57, 23), (54, 22, 56, 71), (14, 54, 71, 30), (30, 71, 46, 5), (25, 9, 55, 72), (0, 25, 72, 42), (42, 72, 54, 14), (37, 4, 35, 73), (9, 37, 73, 55), (55, 73, 53, 22), (50, 21, 52, 74), (10, 50, 74, 26), (26, 74, 43, 1), (46, 18, 51, 75), (5, 46, 75, 38), (38, 75, 50, 10), (34, 8, 36, 76), (18, 34, 76, 51), (51, 76, 49, 21), (49, 20, 48, 77), (21, 49, 77, 52), (52, 77, 31, 15), (53, 19, 47, 78), (22, 53, 78, 56), (56, 78, 34, 18), (57, 12, 40, 79), (23, 57, 79, 60), (60, 79, 33, 17), (61, 16, 44, 80), (24, 61, 80, 64), (64, 80, 27, 11), (161, 85, 86, 116), (160, 97, 96, 108), (159, 98, 99, 122), (158, 93, 94, 124), (157, 126, 125, 101), (156, 127, 128, 129), (155, 114, 115, 130), (154, 131, 123, 100), (153, 132, 133, 134), (152, 120, 121, 135), (151, 136, 109, 87), (150, 137, 138, 139), (149, 118, 119, 140), (148, 141, 117, 95), (147, 142, 143, 144), (146, 106, 107, 145), (142, 146, 145, 143), (125, 124, 146, 142), (124, 94, 106, 146), (118, 147, 144, 119), (99, 101, 147, 118), (101, 125, 142, 147), (97, 148, 95, 96), (119, 144, 148, 97), (144, 143, 141, 148), (137, 149, 140, 138), (123, 122, 149, 137), (122, 99, 118, 149), (89, 150, 139, 111), (90, 100, 150, 89), (100, 123, 137, 150), (110, 151, 87, 88), (111, 139, 151, 110), (139, 138, 136, 151), (132, 152, 135, 133), (113, 91, 152, 132), (91, 92, 120, 152), (81, 153, 134, 103), (82, 112, 153, 81), (112, 113, 132, 153), (102, 154, 100, 90), (103, 134, 154, 102), (134, 133, 131, 154), (127, 155, 130, 128), (105, 83, 155, 127), (83, 84, 114, 155), (120, 156, 129, 121), (92, 104, 156, 120), (104, 105, 127, 156), (98, 157, 101, 99), (121, 129, 157, 98), (129, 128, 126, 157), (126, 158, 124, 125), (128, 130, 158, 126), (130, 115, 93, 158), (131, 159, 122, 123), (133, 135, 159, 131), (135, 121, 98, 159), (136, 160, 108, 109), (138, 140, 160, 136), (140, 119, 97, 160), (141, 161, 116, 117), (143, 145, 161, 141), (145, 107, 85, 161), (0, 42, 112, 82), (40, 12, 109, 108), (11, 27, 85, 107), (25, 0, 82, 81), (43, 15, 115, 114), (4, 37, 102, 90), (12, 28, 87, 109), (15, 31, 93, 115), (44, 16, 117, 116), (29, 4, 90, 89), (38, 10, 105, 104), (2, 41, 110, 88), (16, 32, 95, 117), (10, 26, 83, 105), (42, 14, 113, 112), (27, 3, 86, 85), (6, 39, 106, 94), (14, 30, 91, 113), (37, 9, 103, 102), (28, 2, 88, 87), (31, 6, 94, 93), (7, 40, 108, 96), (1, 43, 114, 84), (9, 25, 81, 103), (41, 13, 111, 110), (32, 7, 96, 95), (26, 1, 84, 83), (3, 44, 116, 86), (13, 29, 89, 111), (5, 38, 104, 92), (39, 11, 107, 106), (30, 5, 92, 91)])
me_plane_006.materials.append(mat_kissen)
me_plane_006.use_remesh_preserve_volume = False
me_plane_006.use_remesh_preserve_attributes = False
me_plane_006.use_mirror_vertex_groups = False
me_plane_006.update()
me_plane_005 = bpy.data.meshes.new('Plane.005')
me_plane_005.from_pydata([(-0.1825, -1.619, 0.9101), (-3.978e-08, -1.619, -0.9101), (-0.1825, 1.619, 0.9101), (-3.978e-08, 1.619, -0.9101), (-0.1825, 0.0, 0.9101), (0.0, -1.619, 0.0), (-3.978e-08, 0.0, -0.9101), (0.0, 1.619, 0.0), (0.0, 0.0, 0.0), (-0.1825, -0.8095, 0.9101), (-1.989e-08, -1.619, -0.4551), (-3.978e-08, 0.8095, -0.9101), (-0.05483, 1.619, 0.4551), (-0.1825, 0.8095, 0.9101), (-0.05483, -1.619, 0.4551), (-3.978e-08, -0.8095, -0.9101), (-1.989e-08, 1.619, -0.4551), (0.0, 0.8095, 0.0), (0.0, -0.8095, 0.0), (-0.05483, 0.0, 0.4551), (-1.989e-08, 0.0, -0.4551), (-1.989e-08, -0.8095, -0.4551), (-0.05483, -0.8095, 0.4551), (-0.05483, 0.8095, 0.4551), (-1.989e-08, 0.8095, -0.4551), (-0.1825, -1.214, 0.9101), (-2.984e-08, -1.619, -0.6826), (-3.978e-08, 1.214, -0.9101), (-0.1114, 1.619, 0.6826), (-0.1825, 0.4047, 0.9101), (-0.0108, -1.619, 0.2275), (-3.978e-08, -0.4047, -0.9101), (-9.946e-09, 1.619, -0.2275), (0.0, 1.214, 0.0), (0.0, -0.4047, 0.0), (-0.1114, 0.0, 0.6826), (-9.946e-09, 0.0, -0.2275), (-0.1825, -0.4047, 0.9101), (-9.946e-09, -1.619, -0.2275), (-3.978e-08, 0.4047, -0.9101), (-0.0108, 1.619, 0.2275), (-0.1825, 1.214, 0.9101), (-0.1114, -1.619, 0.6826), (-3.978e-08, -1.214, -0.9101), (-2.984e-08, 1.619, -0.6826), (0.0, 0.4047, 0.0), (0.0, -1.214, 0.0), (-0.0108, 0.0, 0.2275), (-2.984e-08, 0.0, -0.6826), (-1.989e-08, -0.4047, -0.4551), (-1.989e-08, -1.214, -0.4551), (-9.946e-09, -0.8095, -0.2275), (-2.984e-08, -0.8095, -0.6826), (-0.05483, -0.4047, 0.4551), (-0.05483, -1.214, 0.4551), (-0.1114, -0.8095, 0.6826), (-0.0108, -0.8095, 0.2275), (-0.05483, 1.214, 0.4551), (-0.05483, 0.4047, 0.4551), (-0.1114, 0.8095, 0.6826), (-0.0108, 0.8095, 0.2275), (-1.989e-08, 1.214, -0.4551), (-1.989e-08, 0.4047, -0.4551), (-9.946e-09, 0.8095, -0.2275), (-2.984e-08, 0.8095, -0.6826), (-2.984e-08, 0.4047, -0.6826), (-9.946e-09, 0.4047, -0.2275), (-9.946e-09, 1.214, -0.2275), (-0.0108, 0.4047, 0.2275), (-0.1114, 0.4047, 0.6826), (-0.1114, 1.214, 0.6826), (-0.0108, -1.214, 0.2275), (-0.1114, -1.214, 0.6826), (-0.1114, -0.4047, 0.6826), (-2.984e-08, -1.214, -0.6826), (-9.946e-09, -1.214, -0.2275), (-9.946e-09, -0.4047, -0.2275), (-2.984e-08, -0.4047, -0.6826), (-0.0108, -0.4047, 0.2275), (-0.0108, 1.214, 0.2275), (-2.984e-08, 1.214, -0.6826), (-0.04687, -1.214, 0.924), (-0.04687, -1.619, 0.924), (0.1356, -1.619, -0.6687), (0.1356, -1.619, -0.8962), (0.1356, 1.214, -0.8962), (0.1356, 1.619, -0.8962), (0.02423, 1.619, 0.6965), (-0.04687, 1.619, 0.924), (-0.04687, 0.4047, 0.924), (-0.04687, 0.0, 0.924), (0.1248, -1.619, 0.2414), (0.1356, -1.619, 0.01392), (0.1356, -0.4047, -0.8962), (0.1356, 0.0, -0.8962), (0.1356, 1.619, -0.2136), (0.1356, 1.619, 0.01392), (0.1356, 1.214, 0.01392), (0.1356, -0.4047, 0.01392), (0.1356, 0.0, 0.01392), (0.02423, 0.0, 0.6965), (0.1356, 0.0, -0.2136), (-0.04687, -0.4047, 0.924), (-0.04687, -0.8095, 0.924), (0.1356, -1.619, -0.2136), (0.1356, -1.619, -0.4411), (0.1356, 0.4047, -0.8962), (0.1356, 0.8095, -0.8962), (0.1248, 1.619, 0.2414), (0.0808, 1.619, 0.469), (-0.04687, 1.214, 0.924), (-0.04687, 0.8095, 0.924), (0.02423, -1.619, 0.6965), (0.0808, -1.619, 0.469), (0.1356, -1.214, -0.8962), (0.1356, -0.8095, -0.8962), (0.1356, 1.619, -0.6687), (0.1356, 1.619, -0.4411), (0.1356, 0.4047, 0.01392), (0.1356, 0.8095, 0.01392), (0.1356, -1.214, 0.01392), (0.1356, -0.8095, 0.01392), (0.1248, 0.0, 0.2414), (0.0808, 0.0, 0.469), (0.1356, 0.0, -0.6687), (0.1356, 0.0, -0.4411), (0.1356, -0.4047, -0.4411), (0.1356, -1.214, -0.4411), (0.1356, -0.8095, -0.4411), (0.1356, -0.8095, -0.2136), (0.1356, -0.8095, -0.6687), (0.0808, -0.4047, 0.469), (0.0808, -1.214, 0.469), (0.0808, -0.8095, 0.469), (0.02423, -0.8095, 0.6965), (0.1248, -0.8095, 0.2414), (0.0808, 1.214, 0.469), (0.0808, 0.4047, 0.469), (0.0808, 0.8095, 0.469), (0.02423, 0.8095, 0.6965), (0.1248, 0.8095, 0.2414), (0.1356, 1.214, -0.4411), (0.1356, 0.4047, -0.4411), (0.1356, 0.8095, -0.4411), (0.1356, 0.8095, -0.2136), (0.1356, 0.8095, -0.6687), (0.1356, 0.4047, -0.6687), (0.1356, 0.4047, -0.2136), (0.1356, 1.214, -0.2136), (0.1248, 0.4047, 0.2414), (0.02423, 0.4047, 0.6965), (0.02423, 1.214, 0.6965), (0.1248, -1.214, 0.2414), (0.02423, -1.214, 0.6965), (0.02423, -0.4047, 0.6965), (0.1356, -1.214, -0.6687), (0.1356, -1.214, -0.2136), (0.1356, -0.4047, -0.2136), (0.1356, -0.4047, -0.6687), (0.1248, -0.4047, 0.2414), (0.1248, 1.214, 0.2414), (0.1356, 1.214, -0.6687)], [], [(80, 44, 3, 27), (79, 40, 7, 33), (78, 47, 8, 34), (77, 48, 6, 31), (76, 36, 20, 49), (75, 51, 21, 50), (74, 52, 15, 43), (73, 35, 19, 53), (72, 55, 22, 54), (71, 56, 18, 46), (70, 28, 12, 57), (69, 59, 23, 58), (68, 60, 17, 45), (67, 32, 16, 61), (66, 63, 24, 62), (65, 64, 11, 39), (62, 24, 64, 65), (20, 62, 65, 48), (48, 65, 39, 6), (45, 17, 63, 66), (8, 45, 66, 36), (36, 66, 62, 20), (33, 7, 32, 67), (17, 33, 67, 63), (63, 67, 61, 24), (58, 23, 60, 68), (19, 58, 68, 47), (47, 68, 45, 8), (29, 13, 59, 69), (4, 29, 69, 35), (35, 69, 58, 19), (41, 2, 28, 70), (13, 41, 70, 59), (59, 70, 57, 23), (54, 22, 56, 71), (14, 54, 71, 30), (30, 71, 46, 5), (25, 9, 55, 72), (0, 25, 72, 42), (42, 72, 54, 14), (37, 4, 35, 73), (9, 37, 73, 55), (55, 73, 53, 22), (50, 21, 52, 74), (10, 50, 74, 26), (26, 74, 43, 1), (46, 18, 51, 75), (5, 46, 75, 38), (38, 75, 50, 10), (34, 8, 36, 76), (18, 34, 76, 51), (51, 76, 49, 21), (49, 20, 48, 77), (21, 49, 77, 52), (52, 77, 31, 15), (53, 19, 47, 78), (22, 53, 78, 56), (56, 78, 34, 18), (57, 12, 40, 79), (23, 57, 79, 60), (60, 79, 33, 17), (61, 16, 44, 80), (24, 61, 80, 64), (64, 80, 27, 11), (161, 85, 86, 116), (160, 97, 96, 108), (159, 98, 99, 122), (158, 93, 94, 124), (157, 126, 125, 101), (156, 127, 128, 129), (155, 114, 115, 130), (154, 131, 123, 100), (153, 132, 133, 134), (152, 120, 121, 135), (151, 136, 109, 87), (150, 137, 138, 139), (149, 118, 119, 140), (148, 141, 117, 95), (147, 142, 143, 144), (146, 106, 107, 145), (142, 146, 145, 143), (125, 124, 146, 142), (124, 94, 106, 146), (118, 147, 144, 119), (99, 101, 147, 118), (101, 125, 142, 147), (97, 148, 95, 96), (119, 144, 148, 97), (144, 143, 141, 148), (137, 149, 140, 138), (123, 122, 149, 137), (122, 99, 118, 149), (89, 150, 139, 111), (90, 100, 150, 89), (100, 123, 137, 150), (110, 151, 87, 88), (111, 139, 151, 110), (139, 138, 136, 151), (132, 152, 135, 133), (113, 91, 152, 132), (91, 92, 120, 152), (81, 153, 134, 103), (82, 112, 153, 81), (112, 113, 132, 153), (102, 154, 100, 90), (103, 134, 154, 102), (134, 133, 131, 154), (127, 155, 130, 128), (105, 83, 155, 127), (83, 84, 114, 155), (120, 156, 129, 121), (92, 104, 156, 120), (104, 105, 127, 156), (98, 157, 101, 99), (121, 129, 157, 98), (129, 128, 126, 157), (126, 158, 124, 125), (128, 130, 158, 126), (130, 115, 93, 158), (131, 159, 122, 123), (133, 135, 159, 131), (135, 121, 98, 159), (136, 160, 108, 109), (138, 140, 160, 136), (140, 119, 97, 160), (141, 161, 116, 117), (143, 145, 161, 141), (145, 107, 85, 161), (0, 42, 112, 82), (40, 12, 109, 108), (11, 27, 85, 107), (25, 0, 82, 81), (43, 15, 115, 114), (4, 37, 102, 90), (12, 28, 87, 109), (15, 31, 93, 115), (44, 16, 117, 116), (29, 4, 90, 89), (38, 10, 105, 104), (2, 41, 110, 88), (16, 32, 95, 117), (10, 26, 83, 105), (42, 14, 113, 112), (27, 3, 86, 85), (6, 39, 106, 94), (14, 30, 91, 113), (37, 9, 103, 102), (28, 2, 88, 87), (31, 6, 94, 93), (7, 40, 108, 96), (1, 43, 114, 84), (9, 25, 81, 103), (41, 13, 111, 110), (32, 7, 96, 95), (26, 1, 84, 83), (3, 44, 116, 86), (13, 29, 89, 111), (5, 38, 104, 92), (39, 11, 107, 106), (30, 5, 92, 91)])
me_plane_005.polygons.foreach_set('use_smooth', [True] * 160)
me_plane_005.materials.append(mat_kissen)
me_plane_005.use_remesh_preserve_volume = False
me_plane_005.use_remesh_preserve_attributes = False
me_plane_005.use_mirror_vertex_groups = False
me_plane_005.update()
me_plane_004 = bpy.data.meshes.new('Plane.004')
me_plane_004.from_pydata([(-1.566, -1.566, -0.06395), (1.344, -1.566, -0.2321), (-1.566, 1.566, -0.06395), (1.344, 1.566, -0.2321), (-1.566, 0.0, -0.06395), (0.0, -1.566, 0.0), (1.344, 0.0, -0.2321), (0.0, 1.566, 0.0), (0.0, 0.0, 0.0), (-1.566, -0.7831, -0.06395), (0.7831, -1.566, 0.0), (1.344, 0.7831, -0.2321), (-0.7831, 1.566, 0.0), (-1.566, 0.7831, -0.06395), (-0.7831, -1.566, 0.0), (1.344, -0.7831, -0.2321), (0.7831, 1.566, 0.0), (0.0, 0.7831, 0.0), (0.0, -0.7831, 0.0), (-0.7831, 0.0, 0.0), (0.7831, 0.0, 0.0), (0.7831, -0.7831, 0.0), (-0.7831, -0.7831, 0.0), (-0.7831, 0.7831, 0.0), (0.7831, 0.7831, 0.0), (-1.566, -1.175, -0.06395), (1.252, -1.566, -0.133), (1.344, 1.175, -0.2321), (-1.175, 1.566, 0.0), (-1.566, 0.3915, -0.06395), (-0.3915, -1.566, 0.0), (1.344, -0.3915, -0.2321), (0.3915, 1.566, 0.0), (0.0, 1.175, 0.0), (0.0, -0.3915, 0.0), (-1.175, 0.0, 0.0), (0.3915, 0.0, 0.0), (-1.566, -0.3915, -0.06395), (0.3915, -1.566, 0.0), (1.344, 0.3915, -0.2321), (-0.3915, 1.566, 0.0), (-1.566, 1.175, -0.06395), (-1.175, -1.566, 0.0), (1.344, -1.175, -0.2321), (1.252, 1.566, -0.133), (0.0, 0.3915, 0.0), (0.0, -1.175, 0.0), (-0.3915, 0.0, 0.0), (1.252, 0.0, -0.133), (0.7831, -0.3915, 0.0), (0.7831, -1.175, 0.0), (0.3915, -0.7831, 0.0), (1.252, -0.7831, -0.133), (-0.7831, -0.3915, 0.0), (-0.7831, -1.175, 0.0), (-1.175, -0.7831, 0.0), (-0.3915, -0.7831, 0.0), (-0.7831, 1.175, 0.0), (-0.7831, 0.3915, 0.0), (-1.175, 0.7831, 0.0), (-0.3915, 0.7831, 0.0), (0.7831, 1.175, 0.0), (0.7831, 0.3915, 0.0), (0.3915, 0.7831, 0.0), (1.252, 0.7831, -0.133), (1.252, 0.3915, -0.133), (0.3915, 0.3915, 0.0), (0.3915, 1.175, 0.0), (-0.3915, 0.3915, 0.0), (-1.175, 0.3915, 0.0), (-1.175, 1.175, 0.0), (-0.3915, -1.175, 0.0), (-1.175, -1.175, 0.0), (-1.175, -0.3915, 0.0), (1.252, -1.175, -0.133), (0.3915, -1.175, 0.0), (0.3915, -0.3915, 0.0), (1.252, -0.3915, -0.133), (-0.3915, -0.3915, 0.0), (-0.3915, 1.175, 0.0), (1.252, 1.175, -0.133), (-1.538, -1.175, 0.1533), (-1.538, -1.566, 0.1533), (1.279, -1.566, 0.0842), (1.479, -1.566, -0.2329), (1.479, 1.175, -0.2329), (1.479, 1.566, -0.2329), (-1.147, 1.566, 0.2172), (-1.538, 1.566, 0.1533), (-1.538, 0.3915, 0.1533), (-1.538, -5.928e-11, 0.1533), (-0.3637, -1.566, 0.2172), (0.02784, -1.566, 0.2172), (1.479, -0.3915, -0.2329), (1.479, -5.928e-11, -0.2329), (0.4194, 1.566, 0.2172), (0.02784, 1.566, 0.2172), (0.02784, 1.175, 0.2172), (0.02784, -0.3915, 0.2172), (0.02784, -5.928e-11, 0.2172), (-1.147, -5.928e-11, 0.2172), (0.4194, -5.928e-11, 0.2172), (-1.538, -0.3915, 0.1533), (-1.538, -0.7831, 0.1533), (0.4194, -1.566, 0.2172), (0.8109, -1.566, 0.2172), (1.479, 0.3915, -0.2329), (1.479, 0.7831, -0.2329), (-0.3637, 1.566, 0.2172), (-0.7552, 1.566, 0.2172), (-1.538, 1.175, 0.1533), (-1.538, 0.7831, 0.1533), (-1.147, -1.566, 0.2172), (-0.7552, -1.566, 0.2172), (1.479, -1.175, -0.2329), (1.479, -0.7831, -0.2329), (1.279, 1.566, 0.0842), (0.8109, 1.566, 0.2172), (0.02784, 0.3915, 0.2172), (0.02784, 0.7831, 0.2172), (0.02784, -1.175, 0.2172), (0.02784, -0.7831, 0.2172), (-0.3637, -5.928e-11, 0.2172), (-0.7552, -5.928e-11, 0.2172), (1.279, -5.928e-11, 0.0842), (0.8109, -5.928e-11, 0.2172), (0.8109, -0.3915, 0.2172), (0.8109, -1.175, 0.2172), (0.8109, -0.7831, 0.2172), (0.4194, -0.7831, 0.2172), (1.279, -0.7831, 0.0842), (-0.7552, -0.3915, 0.2172), (-0.7552, -1.175, 0.2172), (-0.7552, -0.7831, 0.2172), (-1.147, -0.7831, 0.2172), (-0.3637, -0.7831, 0.2172), (-0.7552, 1.175, 0.2172), (-0.7552, 0.3915, 0.2172), (-0.7552, 0.7831, 0.2172), (-1.147, 0.7831, 0.2172), (-0.3637, 0.7831, 0.2172), (0.8109, 1.175, 0.2172), (0.8109, 0.3915, 0.2172), (0.8109, 0.7831, 0.2172), (0.4194, 0.7831, 0.2172), (1.279, 0.7831, 0.0842), (1.279, 0.3915, 0.0842), (0.4194, 0.3915, 0.2172), (0.4194, 1.175, 0.2172), (-0.3637, 0.3915, 0.2172), (-1.147, 0.3915, 0.2172), (-1.147, 1.175, 0.2172), (-0.3637, -1.175, 0.2172), (-1.147, -1.175, 0.2172), (-1.147, -0.3915, 0.2172), (1.279, -1.175, 0.0842), (0.4194, -1.175, 0.2172), (0.4194, -0.3915, 0.2172), (1.279, -0.3915, 0.0842), (-0.3637, -0.3915, 0.2172), (-0.3637, 1.175, 0.2172), (1.279, 1.175, 0.0842)], [], [(80, 44, 3, 27), (79, 40, 7, 33), (78, 47, 8, 34), (77, 48, 6, 31), (76, 36, 20, 49), (75, 51, 21, 50), (74, 52, 15, 43), (73, 35, 19, 53), (72, 55, 22, 54), (71, 56, 18, 46), (70, 28, 12, 57), (69, 59, 23, 58), (68, 60, 17, 45), (67, 32, 16, 61), (66, 63, 24, 62), (65, 64, 11, 39), (62, 24, 64, 65), (20, 62, 65, 48), (48, 65, 39, 6), (45, 17, 63, 66), (8, 45, 66, 36), (36, 66, 62, 20), (33, 7, 32, 67), (17, 33, 67, 63), (63, 67, 61, 24), (58, 23, 60, 68), (19, 58, 68, 47), (47, 68, 45, 8), (29, 13, 59, 69), (4, 29, 69, 35), (35, 69, 58, 19), (41, 2, 28, 70), (13, 41, 70, 59), (59, 70, 57, 23), (54, 22, 56, 71), (14, 54, 71, 30), (30, 71, 46, 5), (25, 9, 55, 72), (0, 25, 72, 42), (42, 72, 54, 14), (37, 4, 35, 73), (9, 37, 73, 55), (55, 73, 53, 22), (50, 21, 52, 74), (10, 50, 74, 26), (26, 74, 43, 1), (46, 18, 51, 75), (5, 46, 75, 38), (38, 75, 50, 10), (34, 8, 36, 76), (18, 34, 76, 51), (51, 76, 49, 21), (49, 20, 48, 77), (21, 49, 77, 52), (52, 77, 31, 15), (53, 19, 47, 78), (22, 53, 78, 56), (56, 78, 34, 18), (57, 12, 40, 79), (23, 57, 79, 60), (60, 79, 33, 17), (61, 16, 44, 80), (24, 61, 80, 64), (64, 80, 27, 11), (161, 85, 86, 116), (160, 97, 96, 108), (159, 98, 99, 122), (158, 93, 94, 124), (157, 126, 125, 101), (156, 127, 128, 129), (155, 114, 115, 130), (154, 131, 123, 100), (153, 132, 133, 134), (152, 120, 121, 135), (151, 136, 109, 87), (150, 137, 138, 139), (149, 118, 119, 140), (148, 141, 117, 95), (147, 142, 143, 144), (146, 106, 107, 145), (142, 146, 145, 143), (125, 124, 146, 142), (124, 94, 106, 146), (118, 147, 144, 119), (99, 101, 147, 118), (101, 125, 142, 147), (97, 148, 95, 96), (119, 144, 148, 97), (144, 143, 141, 148), (137, 149, 140, 138), (123, 122, 149, 137), (122, 99, 118, 149), (89, 150, 139, 111), (90, 100, 150, 89), (100, 123, 137, 150), (110, 151, 87, 88), (111, 139, 151, 110), (139, 138, 136, 151), (132, 152, 135, 133), (113, 91, 152, 132), (91, 92, 120, 152), (81, 153, 134, 103), (82, 112, 153, 81), (112, 113, 132, 153), (102, 154, 100, 90), (103, 134, 154, 102), (134, 133, 131, 154), (127, 155, 130, 128), (105, 83, 155, 127), (83, 84, 114, 155), (120, 156, 129, 121), (92, 104, 156, 120), (104, 105, 127, 156), (98, 157, 101, 99), (121, 129, 157, 98), (129, 128, 126, 157), (126, 158, 124, 125), (128, 130, 158, 126), (130, 115, 93, 158), (131, 159, 122, 123), (133, 135, 159, 131), (135, 121, 98, 159), (136, 160, 108, 109), (138, 140, 160, 136), (140, 119, 97, 160), (141, 161, 116, 117), (143, 145, 161, 141), (145, 107, 85, 161), (7, 40, 108, 96), (1, 43, 114, 84), (9, 25, 81, 103), (41, 13, 111, 110), (32, 7, 96, 95), (26, 1, 84, 83), (3, 44, 116, 86), (13, 29, 89, 111), (5, 38, 104, 92), (39, 11, 107, 106), (30, 5, 92, 91), (0, 42, 112, 82), (11, 27, 85, 107), (40, 12, 109, 108), (25, 0, 82, 81), (43, 15, 115, 114), (12, 28, 87, 109), (4, 37, 102, 90), (15, 31, 93, 115), (44, 16, 117, 116), (29, 4, 90, 89), (38, 10, 105, 104), (2, 41, 110, 88), (16, 32, 95, 117), (10, 26, 83, 105), (42, 14, 113, 112), (27, 3, 86, 85), (6, 39, 106, 94), (14, 30, 91, 113), (28, 2, 88, 87), (37, 9, 103, 102), (31, 6, 94, 93)])
me_plane_004.polygons.foreach_set('use_smooth', [True] * 160)
me_plane_004.materials.append(mat_kissen)
me_plane_004.use_remesh_preserve_volume = False
me_plane_004.use_remesh_preserve_attributes = False
me_plane_004.use_mirror_vertex_groups = False
me_plane_004.update()
me_plane_003 = bpy.data.meshes.new('Plane.003')
me_plane_003.from_pydata([(-1.566, -1.566, -0.06395), (1.344, -1.566, -0.2321), (-1.566, 1.566, -0.06395), (1.344, 1.566, -0.2321), (-1.566, 0.0, -0.06395), (0.0, -1.566, 0.0), (1.344, 0.0, -0.2321), (0.0, 1.566, 0.0), (0.0, 0.0, 0.0), (-1.566, -0.7831, -0.06395), (0.7831, -1.566, 0.0), (1.344, 0.7831, -0.2321), (-0.7831, 1.566, 0.0), (-1.566, 0.7831, -0.06395), (-0.7831, -1.566, 0.0), (1.344, -0.7831, -0.2321), (0.7831, 1.566, 0.0), (0.0, 0.7831, 0.0), (0.0, -0.7831, 0.0), (-0.7831, 0.0, 0.0), (0.7831, 0.0, 0.0), (0.7831, -0.7831, 0.0), (-0.7831, -0.7831, 0.0), (-0.7831, 0.7831, 0.0), (0.7831, 0.7831, 0.0), (-1.566, -1.175, -0.06395), (1.252, -1.566, -0.133), (1.344, 1.175, -0.2321), (-1.175, 1.566, 0.0), (-1.566, 0.3915, -0.06395), (-0.3915, -1.566, 0.0), (1.344, -0.3915, -0.2321), (0.3915, 1.566, 0.0), (0.0, 1.175, 0.0), (0.0, -0.3915, 0.0), (-1.175, 0.0, 0.0), (0.3915, 0.0, 0.0), (-1.566, -0.3915, -0.06395), (0.3915, -1.566, 0.0), (1.344, 0.3915, -0.2321), (-0.3915, 1.566, 0.0), (-1.566, 1.175, -0.06395), (-1.175, -1.566, 0.0), (1.344, -1.175, -0.2321), (1.252, 1.566, -0.133), (0.0, 0.3915, 0.0), (0.0, -1.175, 0.0), (-0.3915, 0.0, 0.0), (1.252, 0.0, -0.133), (0.7831, -0.3915, 0.0), (0.7831, -1.175, 0.0), (0.3915, -0.7831, 0.0), (1.252, -0.7831, -0.133), (-0.7831, -0.3915, 0.0), (-0.7831, -1.175, 0.0), (-1.175, -0.7831, 0.0), (-0.3915, -0.7831, 0.0), (-0.7831, 1.175, 0.0), (-0.7831, 0.3915, 0.0), (-1.175, 0.7831, 0.0), (-0.3915, 0.7831, 0.0), (0.7831, 1.175, 0.0), (0.7831, 0.3915, 0.0), (0.3915, 0.7831, 0.0), (1.252, 0.7831, -0.133), (1.252, 0.3915, -0.133), (0.3915, 0.3915, 0.0), (0.3915, 1.175, 0.0), (-0.3915, 0.3915, 0.0), (-1.175, 0.3915, 0.0), (-1.175, 1.175, 0.0), (-0.3915, -1.175, 0.0), (-1.175, -1.175, 0.0), (-1.175, -0.3915, 0.0), (1.252, -1.175, -0.133), (0.3915, -1.175, 0.0), (0.3915, -0.3915, 0.0), (1.252, -0.3915, -0.133), (-0.3915, -0.3915, 0.0), (-0.3915, 1.175, 0.0), (1.252, 1.175, -0.133), (-1.538, -1.175, 0.1533), (-1.538, -1.566, 0.1533), (1.279, -1.566, 0.0842), (1.479, -1.566, -0.2329), (1.479, 1.175, -0.2329), (1.479, 1.566, -0.2329), (-1.147, 1.566, 0.2172), (-1.538, 1.566, 0.1533), (-1.538, 0.3915, 0.1533), (-1.538, -5.928e-11, 0.1533), (-0.3637, -1.566, 0.2172), (0.02784, -1.566, 0.2172), (1.479, -0.3915, -0.2329), (1.479, -5.928e-11, -0.2329), (0.4194, 1.566, 0.2172), (0.02784, 1.566, 0.2172), (0.02784, 1.175, 0.2172), (0.02784, -0.3915, 0.2172), (0.02784, -5.928e-11, 0.2172), (-1.147, -5.928e-11, 0.2172), (0.4194, -5.928e-11, 0.2172), (-1.538, -0.3915, 0.1533), (-1.538, -0.7831, 0.1533), (0.4194, -1.566, 0.2172), (0.8109, -1.566, 0.2172), (1.479, 0.3915, -0.2329), (1.479, 0.7831, -0.2329), (-0.3637, 1.566, 0.2172), (-0.7552, 1.566, 0.2172), (-1.538, 1.175, 0.1533), (-1.538, 0.7831, 0.1533), (-1.147, -1.566, 0.2172), (-0.7552, -1.566, 0.2172), (1.479, -1.175, -0.2329), (1.479, -0.7831, -0.2329), (1.279, 1.566, 0.0842), (0.8109, 1.566, 0.2172), (0.02784, 0.3915, 0.2172), (0.02784, 0.7831, 0.2172), (0.02784, -1.175, 0.2172), (0.02784, -0.7831, 0.2172), (-0.3637, -5.928e-11, 0.2172), (-0.7552, -5.928e-11, 0.2172), (1.279, -5.928e-11, 0.0842), (0.8109, -5.928e-11, 0.2172), (0.8109, -0.3915, 0.2172), (0.8109, -1.175, 0.2172), (0.8109, -0.7831, 0.2172), (0.4194, -0.7831, 0.2172), (1.279, -0.7831, 0.0842), (-0.7552, -0.3915, 0.2172), (-0.7552, -1.175, 0.2172), (-0.7552, -0.7831, 0.2172), (-1.147, -0.7831, 0.2172), (-0.3637, -0.7831, 0.2172), (-0.7552, 1.175, 0.2172), (-0.7552, 0.3915, 0.2172), (-0.7552, 0.7831, 0.2172), (-1.147, 0.7831, 0.2172), (-0.3637, 0.7831, 0.2172), (0.8109, 1.175, 0.2172), (0.8109, 0.3915, 0.2172), (0.8109, 0.7831, 0.2172), (0.4194, 0.7831, 0.2172), (1.279, 0.7831, 0.0842), (1.279, 0.3915, 0.0842), (0.4194, 0.3915, 0.2172), (0.4194, 1.175, 0.2172), (-0.3637, 0.3915, 0.2172), (-1.147, 0.3915, 0.2172), (-1.147, 1.175, 0.2172), (-0.3637, -1.175, 0.2172), (-1.147, -1.175, 0.2172), (-1.147, -0.3915, 0.2172), (1.279, -1.175, 0.0842), (0.4194, -1.175, 0.2172), (0.4194, -0.3915, 0.2172), (1.279, -0.3915, 0.0842), (-0.3637, -0.3915, 0.2172), (-0.3637, 1.175, 0.2172), (1.279, 1.175, 0.0842)], [], [(80, 44, 3, 27), (79, 40, 7, 33), (78, 47, 8, 34), (77, 48, 6, 31), (76, 36, 20, 49), (75, 51, 21, 50), (74, 52, 15, 43), (73, 35, 19, 53), (72, 55, 22, 54), (71, 56, 18, 46), (70, 28, 12, 57), (69, 59, 23, 58), (68, 60, 17, 45), (67, 32, 16, 61), (66, 63, 24, 62), (65, 64, 11, 39), (62, 24, 64, 65), (20, 62, 65, 48), (48, 65, 39, 6), (45, 17, 63, 66), (8, 45, 66, 36), (36, 66, 62, 20), (33, 7, 32, 67), (17, 33, 67, 63), (63, 67, 61, 24), (58, 23, 60, 68), (19, 58, 68, 47), (47, 68, 45, 8), (29, 13, 59, 69), (4, 29, 69, 35), (35, 69, 58, 19), (41, 2, 28, 70), (13, 41, 70, 59), (59, 70, 57, 23), (54, 22, 56, 71), (14, 54, 71, 30), (30, 71, 46, 5), (25, 9, 55, 72), (0, 25, 72, 42), (42, 72, 54, 14), (37, 4, 35, 73), (9, 37, 73, 55), (55, 73, 53, 22), (50, 21, 52, 74), (10, 50, 74, 26), (26, 74, 43, 1), (46, 18, 51, 75), (5, 46, 75, 38), (38, 75, 50, 10), (34, 8, 36, 76), (18, 34, 76, 51), (51, 76, 49, 21), (49, 20, 48, 77), (21, 49, 77, 52), (52, 77, 31, 15), (53, 19, 47, 78), (22, 53, 78, 56), (56, 78, 34, 18), (57, 12, 40, 79), (23, 57, 79, 60), (60, 79, 33, 17), (61, 16, 44, 80), (24, 61, 80, 64), (64, 80, 27, 11), (161, 85, 86, 116), (160, 97, 96, 108), (159, 98, 99, 122), (158, 93, 94, 124), (157, 126, 125, 101), (156, 127, 128, 129), (155, 114, 115, 130), (154, 131, 123, 100), (153, 132, 133, 134), (152, 120, 121, 135), (151, 136, 109, 87), (150, 137, 138, 139), (149, 118, 119, 140), (148, 141, 117, 95), (147, 142, 143, 144), (146, 106, 107, 145), (142, 146, 145, 143), (125, 124, 146, 142), (124, 94, 106, 146), (118, 147, 144, 119), (99, 101, 147, 118), (101, 125, 142, 147), (97, 148, 95, 96), (119, 144, 148, 97), (144, 143, 141, 148), (137, 149, 140, 138), (123, 122, 149, 137), (122, 99, 118, 149), (89, 150, 139, 111), (90, 100, 150, 89), (100, 123, 137, 150), (110, 151, 87, 88), (111, 139, 151, 110), (139, 138, 136, 151), (132, 152, 135, 133), (113, 91, 152, 132), (91, 92, 120, 152), (81, 153, 134, 103), (82, 112, 153, 81), (112, 113, 132, 153), (102, 154, 100, 90), (103, 134, 154, 102), (134, 133, 131, 154), (127, 155, 130, 128), (105, 83, 155, 127), (83, 84, 114, 155), (120, 156, 129, 121), (92, 104, 156, 120), (104, 105, 127, 156), (98, 157, 101, 99), (121, 129, 157, 98), (129, 128, 126, 157), (126, 158, 124, 125), (128, 130, 158, 126), (130, 115, 93, 158), (131, 159, 122, 123), (133, 135, 159, 131), (135, 121, 98, 159), (136, 160, 108, 109), (138, 140, 160, 136), (140, 119, 97, 160), (141, 161, 116, 117), (143, 145, 161, 141), (145, 107, 85, 161), (7, 40, 108, 96), (1, 43, 114, 84), (9, 25, 81, 103), (41, 13, 111, 110), (32, 7, 96, 95), (26, 1, 84, 83), (3, 44, 116, 86), (13, 29, 89, 111), (5, 38, 104, 92), (39, 11, 107, 106), (30, 5, 92, 91), (0, 42, 112, 82), (11, 27, 85, 107), (40, 12, 109, 108), (25, 0, 82, 81), (43, 15, 115, 114), (12, 28, 87, 109), (4, 37, 102, 90), (15, 31, 93, 115), (44, 16, 117, 116), (29, 4, 90, 89), (38, 10, 105, 104), (2, 41, 110, 88), (16, 32, 95, 117), (10, 26, 83, 105), (42, 14, 113, 112), (27, 3, 86, 85), (6, 39, 106, 94), (14, 30, 91, 113), (28, 2, 88, 87), (37, 9, 103, 102), (31, 6, 94, 93)])
me_plane_003.polygons.foreach_set('use_smooth', [True] * 160)
me_plane_003.materials.append(mat_kissen)
me_plane_003.use_remesh_preserve_volume = False
me_plane_003.use_remesh_preserve_attributes = False
me_plane_003.use_mirror_vertex_groups = False
me_plane_003.update()
me_plane_002 = bpy.data.meshes.new('Plane.002')
me_plane_002.from_pydata([(-1.566, -1.566, -0.06395), (1.344, -1.566, -0.2321), (-1.566, 1.566, -0.06395), (1.344, 1.566, -0.2321), (-1.566, 0.0, -0.06395), (0.0, -1.566, 0.0), (1.344, 0.0, -0.2321), (0.0, 1.566, 0.0), (0.0, 0.0, 0.0), (-1.566, -0.7831, -0.06395), (0.7831, -1.566, 0.0), (1.344, 0.7831, -0.2321), (-0.7831, 1.566, 0.0), (-1.566, 0.7831, -0.06395), (-0.7831, -1.566, 0.0), (1.344, -0.7831, -0.2321), (0.7831, 1.566, 0.0), (0.0, 0.7831, 0.0), (0.0, -0.7831, 0.0), (-0.7831, 0.0, 0.0), (0.7831, 0.0, 0.0), (0.7831, -0.7831, 0.0), (-0.7831, -0.7831, 0.0), (-0.7831, 0.7831, 0.0), (0.7831, 0.7831, 0.0), (-1.566, -1.175, -0.06395), (1.252, -1.566, -0.133), (1.344, 1.175, -0.2321), (-1.175, 1.566, 0.0), (-1.566, 0.3915, -0.06395), (-0.3915, -1.566, 0.0), (1.344, -0.3915, -0.2321), (0.3915, 1.566, 0.0), (0.0, 1.175, 0.0), (0.0, -0.3915, 0.0), (-1.175, 0.0, 0.0), (0.3915, 0.0, 0.0), (-1.566, -0.3915, -0.06395), (0.3915, -1.566, 0.0), (1.344, 0.3915, -0.2321), (-0.3915, 1.566, 0.0), (-1.566, 1.175, -0.06395), (-1.175, -1.566, 0.0), (1.344, -1.175, -0.2321), (1.252, 1.566, -0.133), (0.0, 0.3915, 0.0), (0.0, -1.175, 0.0), (-0.3915, 0.0, 0.0), (1.252, 0.0, -0.133), (0.7831, -0.3915, 0.0), (0.7831, -1.175, 0.0), (0.3915, -0.7831, 0.0), (1.252, -0.7831, -0.133), (-0.7831, -0.3915, 0.0), (-0.7831, -1.175, 0.0), (-1.175, -0.7831, 0.0), (-0.3915, -0.7831, 0.0), (-0.7831, 1.175, 0.0), (-0.7831, 0.3915, 0.0), (-1.175, 0.7831, 0.0), (-0.3915, 0.7831, 0.0), (0.7831, 1.175, 0.0), (0.7831, 0.3915, 0.0), (0.3915, 0.7831, 0.0), (1.252, 0.7831, -0.133), (1.252, 0.3915, -0.133), (0.3915, 0.3915, 0.0), (0.3915, 1.175, 0.0), (-0.3915, 0.3915, 0.0), (-1.175, 0.3915, 0.0), (-1.175, 1.175, 0.0), (-0.3915, -1.175, 0.0), (-1.175, -1.175, 0.0), (-1.175, -0.3915, 0.0), (1.252, -1.175, -0.133), (0.3915, -1.175, 0.0), (0.3915, -0.3915, 0.0), (1.252, -0.3915, -0.133), (-0.3915, -0.3915, 0.0), (-0.3915, 1.175, 0.0), (1.252, 1.175, -0.133), (-1.538, -1.175, 0.1533), (-1.538, -1.566, 0.1533), (1.279, -1.566, 0.0842), (1.479, -1.566, -0.2329), (1.479, 1.175, -0.2329), (1.479, 1.566, -0.2329), (-1.147, 1.566, 0.2172), (-1.538, 1.566, 0.1533), (-1.538, 0.3915, 0.1533), (-1.538, -5.928e-11, 0.1533), (-0.3637, -1.566, 0.2172), (0.02784, -1.566, 0.2172), (1.479, -0.3915, -0.2329), (1.479, -5.928e-11, -0.2329), (0.4194, 1.566, 0.2172), (0.02784, 1.566, 0.2172), (0.02784, 1.175, 0.2172), (0.02784, -0.3915, 0.2172), (0.02784, -5.928e-11, 0.2172), (-1.147, -5.928e-11, 0.2172), (0.4194, -5.928e-11, 0.2172), (-1.538, -0.3915, 0.1533), (-1.538, -0.7831, 0.1533), (0.4194, -1.566, 0.2172), (0.8109, -1.566, 0.2172), (1.479, 0.3915, -0.2329), (1.479, 0.7831, -0.2329), (-0.3637, 1.566, 0.2172), (-0.7552, 1.566, 0.2172), (-1.538, 1.175, 0.1533), (-1.538, 0.7831, 0.1533), (-1.147, -1.566, 0.2172), (-0.7552, -1.566, 0.2172), (1.479, -1.175, -0.2329), (1.479, -0.7831, -0.2329), (1.279, 1.566, 0.0842), (0.8109, 1.566, 0.2172), (0.02784, 0.3915, 0.2172), (0.02784, 0.7831, 0.2172), (0.02784, -1.175, 0.2172), (0.02784, -0.7831, 0.2172), (-0.3637, -5.928e-11, 0.2172), (-0.7552, -5.928e-11, 0.2172), (1.279, -5.928e-11, 0.0842), (0.8109, -5.928e-11, 0.2172), (0.8109, -0.3915, 0.2172), (0.8109, -1.175, 0.2172), (0.8109, -0.7831, 0.2172), (0.4194, -0.7831, 0.2172), (1.279, -0.7831, 0.0842), (-0.7552, -0.3915, 0.2172), (-0.7552, -1.175, 0.2172), (-0.7552, -0.7831, 0.2172), (-1.147, -0.7831, 0.2172), (-0.3637, -0.7831, 0.2172), (-0.7552, 1.175, 0.2172), (-0.7552, 0.3915, 0.2172), (-0.7552, 0.7831, 0.2172), (-1.147, 0.7831, 0.2172), (-0.3637, 0.7831, 0.2172), (0.8109, 1.175, 0.2172), (0.8109, 0.3915, 0.2172), (0.8109, 0.7831, 0.2172), (0.4194, 0.7831, 0.2172), (1.279, 0.7831, 0.0842), (1.279, 0.3915, 0.0842), (0.4194, 0.3915, 0.2172), (0.4194, 1.175, 0.2172), (-0.3637, 0.3915, 0.2172), (-1.147, 0.3915, 0.2172), (-1.147, 1.175, 0.2172), (-0.3637, -1.175, 0.2172), (-1.147, -1.175, 0.2172), (-1.147, -0.3915, 0.2172), (1.279, -1.175, 0.0842), (0.4194, -1.175, 0.2172), (0.4194, -0.3915, 0.2172), (1.279, -0.3915, 0.0842), (-0.3637, -0.3915, 0.2172), (-0.3637, 1.175, 0.2172), (1.279, 1.175, 0.0842)], [], [(80, 44, 3, 27), (79, 40, 7, 33), (78, 47, 8, 34), (77, 48, 6, 31), (76, 36, 20, 49), (75, 51, 21, 50), (74, 52, 15, 43), (73, 35, 19, 53), (72, 55, 22, 54), (71, 56, 18, 46), (70, 28, 12, 57), (69, 59, 23, 58), (68, 60, 17, 45), (67, 32, 16, 61), (66, 63, 24, 62), (65, 64, 11, 39), (62, 24, 64, 65), (20, 62, 65, 48), (48, 65, 39, 6), (45, 17, 63, 66), (8, 45, 66, 36), (36, 66, 62, 20), (33, 7, 32, 67), (17, 33, 67, 63), (63, 67, 61, 24), (58, 23, 60, 68), (19, 58, 68, 47), (47, 68, 45, 8), (29, 13, 59, 69), (4, 29, 69, 35), (35, 69, 58, 19), (41, 2, 28, 70), (13, 41, 70, 59), (59, 70, 57, 23), (54, 22, 56, 71), (14, 54, 71, 30), (30, 71, 46, 5), (25, 9, 55, 72), (0, 25, 72, 42), (42, 72, 54, 14), (37, 4, 35, 73), (9, 37, 73, 55), (55, 73, 53, 22), (50, 21, 52, 74), (10, 50, 74, 26), (26, 74, 43, 1), (46, 18, 51, 75), (5, 46, 75, 38), (38, 75, 50, 10), (34, 8, 36, 76), (18, 34, 76, 51), (51, 76, 49, 21), (49, 20, 48, 77), (21, 49, 77, 52), (52, 77, 31, 15), (53, 19, 47, 78), (22, 53, 78, 56), (56, 78, 34, 18), (57, 12, 40, 79), (23, 57, 79, 60), (60, 79, 33, 17), (61, 16, 44, 80), (24, 61, 80, 64), (64, 80, 27, 11), (161, 85, 86, 116), (160, 97, 96, 108), (159, 98, 99, 122), (158, 93, 94, 124), (157, 126, 125, 101), (156, 127, 128, 129), (155, 114, 115, 130), (154, 131, 123, 100), (153, 132, 133, 134), (152, 120, 121, 135), (151, 136, 109, 87), (150, 137, 138, 139), (149, 118, 119, 140), (148, 141, 117, 95), (147, 142, 143, 144), (146, 106, 107, 145), (142, 146, 145, 143), (125, 124, 146, 142), (124, 94, 106, 146), (118, 147, 144, 119), (99, 101, 147, 118), (101, 125, 142, 147), (97, 148, 95, 96), (119, 144, 148, 97), (144, 143, 141, 148), (137, 149, 140, 138), (123, 122, 149, 137), (122, 99, 118, 149), (89, 150, 139, 111), (90, 100, 150, 89), (100, 123, 137, 150), (110, 151, 87, 88), (111, 139, 151, 110), (139, 138, 136, 151), (132, 152, 135, 133), (113, 91, 152, 132), (91, 92, 120, 152), (81, 153, 134, 103), (82, 112, 153, 81), (112, 113, 132, 153), (102, 154, 100, 90), (103, 134, 154, 102), (134, 133, 131, 154), (127, 155, 130, 128), (105, 83, 155, 127), (83, 84, 114, 155), (120, 156, 129, 121), (92, 104, 156, 120), (104, 105, 127, 156), (98, 157, 101, 99), (121, 129, 157, 98), (129, 128, 126, 157), (126, 158, 124, 125), (128, 130, 158, 126), (130, 115, 93, 158), (131, 159, 122, 123), (133, 135, 159, 131), (135, 121, 98, 159), (136, 160, 108, 109), (138, 140, 160, 136), (140, 119, 97, 160), (141, 161, 116, 117), (143, 145, 161, 141), (145, 107, 85, 161), (7, 40, 108, 96), (1, 43, 114, 84), (9, 25, 81, 103), (41, 13, 111, 110), (32, 7, 96, 95), (26, 1, 84, 83), (3, 44, 116, 86), (13, 29, 89, 111), (5, 38, 104, 92), (39, 11, 107, 106), (30, 5, 92, 91), (0, 42, 112, 82), (11, 27, 85, 107), (40, 12, 109, 108), (25, 0, 82, 81), (43, 15, 115, 114), (12, 28, 87, 109), (4, 37, 102, 90), (15, 31, 93, 115), (44, 16, 117, 116), (29, 4, 90, 89), (38, 10, 105, 104), (2, 41, 110, 88), (16, 32, 95, 117), (10, 26, 83, 105), (42, 14, 113, 112), (27, 3, 86, 85), (6, 39, 106, 94), (14, 30, 91, 113), (28, 2, 88, 87), (37, 9, 103, 102), (31, 6, 94, 93)])
me_plane_002.polygons.foreach_set('use_smooth', [True] * 160)
me_plane_002.materials.append(mat_kissen)
me_plane_002.use_remesh_preserve_volume = False
me_plane_002.use_remesh_preserve_attributes = False
me_plane_002.use_mirror_vertex_groups = False
me_plane_002.update()
me_plane_001 = bpy.data.meshes.new('Plane.001')
me_plane_001.from_pydata([(-0.1825, -1.619, 0.9101), (-3.978e-08, -1.619, -0.9101), (-0.1825, 1.619, 0.9101), (-3.978e-08, 1.619, -0.9101), (-0.1825, 0.0, 0.9101), (0.0, -1.619, 0.0), (-3.978e-08, 0.0, -0.9101), (0.0, 1.619, 0.0), (0.0, 0.0, 0.0), (-0.1825, -0.8095, 0.9101), (-1.989e-08, -1.619, -0.4551), (-3.978e-08, 0.8095, -0.9101), (-0.05483, 1.619, 0.4551), (-0.1825, 0.8095, 0.9101), (-0.05483, -1.619, 0.4551), (-3.978e-08, -0.8095, -0.9101), (-1.989e-08, 1.619, -0.4551), (0.0, 0.8095, 0.0), (0.0, -0.8095, 0.0), (-0.05483, 0.0, 0.4551), (-1.989e-08, 0.0, -0.4551), (-1.989e-08, -0.8095, -0.4551), (-0.05483, -0.8095, 0.4551), (-0.05483, 0.8095, 0.4551), (-1.989e-08, 0.8095, -0.4551), (-0.1825, -1.214, 0.9101), (-2.984e-08, -1.619, -0.6826), (-3.978e-08, 1.214, -0.9101), (-0.1114, 1.619, 0.6826), (-0.1825, 0.4047, 0.9101), (-0.0108, -1.619, 0.2275), (-3.978e-08, -0.4047, -0.9101), (-9.946e-09, 1.619, -0.2275), (0.0, 1.214, 0.0), (0.0, -0.4047, 0.0), (-0.1114, 0.0, 0.6826), (-9.946e-09, 0.0, -0.2275), (-0.1825, -0.4047, 0.9101), (-9.946e-09, -1.619, -0.2275), (-3.978e-08, 0.4047, -0.9101), (-0.0108, 1.619, 0.2275), (-0.1825, 1.214, 0.9101), (-0.1114, -1.619, 0.6826), (-3.978e-08, -1.214, -0.9101), (-2.984e-08, 1.619, -0.6826), (0.0, 0.4047, 0.0), (0.0, -1.214, 0.0), (-0.0108, 0.0, 0.2275), (-2.984e-08, 0.0, -0.6826), (-1.989e-08, -0.4047, -0.4551), (-1.989e-08, -1.214, -0.4551), (-9.946e-09, -0.8095, -0.2275), (-2.984e-08, -0.8095, -0.6826), (-0.05483, -0.4047, 0.4551), (-0.05483, -1.214, 0.4551), (-0.1114, -0.8095, 0.6826), (-0.0108, -0.8095, 0.2275), (-0.05483, 1.214, 0.4551), (-0.05483, 0.4047, 0.4551), (-0.1114, 0.8095, 0.6826), (-0.0108, 0.8095, 0.2275), (-1.989e-08, 1.214, -0.4551), (-1.989e-08, 0.4047, -0.4551), (-9.946e-09, 0.8095, -0.2275), (-2.984e-08, 0.8095, -0.6826), (-2.984e-08, 0.4047, -0.6826), (-9.946e-09, 0.4047, -0.2275), (-9.946e-09, 1.214, -0.2275), (-0.0108, 0.4047, 0.2275), (-0.1114, 0.4047, 0.6826), (-0.1114, 1.214, 0.6826), (-0.0108, -1.214, 0.2275), (-0.1114, -1.214, 0.6826), (-0.1114, -0.4047, 0.6826), (-2.984e-08, -1.214, -0.6826), (-9.946e-09, -1.214, -0.2275), (-9.946e-09, -0.4047, -0.2275), (-2.984e-08, -0.4047, -0.6826), (-0.0108, -0.4047, 0.2275), (-0.0108, 1.214, 0.2275), (-2.984e-08, 1.214, -0.6826), (-0.04687, -1.214, 0.924), (-0.04687, -1.619, 0.924), (0.1356, -1.619, -0.6687), (0.1356, -1.619, -0.8962), (0.1356, 1.214, -0.8962), (0.1356, 1.619, -0.8962), (0.02423, 1.619, 0.6965), (-0.04687, 1.619, 0.924), (-0.04687, 0.4047, 0.924), (-0.04687, 0.0, 0.924), (0.1248, -1.619, 0.2414), (0.1356, -1.619, 0.01392), (0.1356, -0.4047, -0.8962), (0.1356, 0.0, -0.8962), (0.1356, 1.619, -0.2136), (0.1356, 1.619, 0.01392), (0.1356, 1.214, 0.01392), (0.1356, -0.4047, 0.01392), (0.1356, 0.0, 0.01392), (0.02423, 0.0, 0.6965), (0.1356, 0.0, -0.2136), (-0.04687, -0.4047, 0.924), (-0.04687, -0.8095, 0.924), (0.1356, -1.619, -0.2136), (0.1356, -1.619, -0.4411), (0.1356, 0.4047, -0.8962), (0.1356, 0.8095, -0.8962), (0.1248, 1.619, 0.2414), (0.0808, 1.619, 0.469), (-0.04687, 1.214, 0.924), (-0.04687, 0.8095, 0.924), (0.02423, -1.619, 0.6965), (0.0808, -1.619, 0.469), (0.1356, -1.214, -0.8962), (0.1356, -0.8095, -0.8962), (0.1356, 1.619, -0.6687), (0.1356, 1.619, -0.4411), (0.1356, 0.4047, 0.01392), (0.1356, 0.8095, 0.01392), (0.1356, -1.214, 0.01392), (0.1356, -0.8095, 0.01392), (0.1248, 0.0, 0.2414), (0.0808, 0.0, 0.469), (0.1356, 0.0, -0.6687), (0.1356, 0.0, -0.4411), (0.1356, -0.4047, -0.4411), (0.1356, -1.214, -0.4411), (0.1356, -0.8095, -0.4411), (0.1356, -0.8095, -0.2136), (0.1356, -0.8095, -0.6687), (0.0808, -0.4047, 0.469), (0.0808, -1.214, 0.469), (0.0808, -0.8095, 0.469), (0.02423, -0.8095, 0.6965), (0.1248, -0.8095, 0.2414), (0.0808, 1.214, 0.469), (0.0808, 0.4047, 0.469), (0.0808, 0.8095, 0.469), (0.02423, 0.8095, 0.6965), (0.1248, 0.8095, 0.2414), (0.1356, 1.214, -0.4411), (0.1356, 0.4047, -0.4411), (0.1356, 0.8095, -0.4411), (0.1356, 0.8095, -0.2136), (0.1356, 0.8095, -0.6687), (0.1356, 0.4047, -0.6687), (0.1356, 0.4047, -0.2136), (0.1356, 1.214, -0.2136), (0.1248, 0.4047, 0.2414), (0.02423, 0.4047, 0.6965), (0.02423, 1.214, 0.6965), (0.1248, -1.214, 0.2414), (0.02423, -1.214, 0.6965), (0.02423, -0.4047, 0.6965), (0.1356, -1.214, -0.6687), (0.1356, -1.214, -0.2136), (0.1356, -0.4047, -0.2136), (0.1356, -0.4047, -0.6687), (0.1248, -0.4047, 0.2414), (0.1248, 1.214, 0.2414), (0.1356, 1.214, -0.6687)], [], [(80, 44, 3, 27), (79, 40, 7, 33), (78, 47, 8, 34), (77, 48, 6, 31), (76, 36, 20, 49), (75, 51, 21, 50), (74, 52, 15, 43), (73, 35, 19, 53), (72, 55, 22, 54), (71, 56, 18, 46), (70, 28, 12, 57), (69, 59, 23, 58), (68, 60, 17, 45), (67, 32, 16, 61), (66, 63, 24, 62), (65, 64, 11, 39), (62, 24, 64, 65), (20, 62, 65, 48), (48, 65, 39, 6), (45, 17, 63, 66), (8, 45, 66, 36), (36, 66, 62, 20), (33, 7, 32, 67), (17, 33, 67, 63), (63, 67, 61, 24), (58, 23, 60, 68), (19, 58, 68, 47), (47, 68, 45, 8), (29, 13, 59, 69), (4, 29, 69, 35), (35, 69, 58, 19), (41, 2, 28, 70), (13, 41, 70, 59), (59, 70, 57, 23), (54, 22, 56, 71), (14, 54, 71, 30), (30, 71, 46, 5), (25, 9, 55, 72), (0, 25, 72, 42), (42, 72, 54, 14), (37, 4, 35, 73), (9, 37, 73, 55), (55, 73, 53, 22), (50, 21, 52, 74), (10, 50, 74, 26), (26, 74, 43, 1), (46, 18, 51, 75), (5, 46, 75, 38), (38, 75, 50, 10), (34, 8, 36, 76), (18, 34, 76, 51), (51, 76, 49, 21), (49, 20, 48, 77), (21, 49, 77, 52), (52, 77, 31, 15), (53, 19, 47, 78), (22, 53, 78, 56), (56, 78, 34, 18), (57, 12, 40, 79), (23, 57, 79, 60), (60, 79, 33, 17), (61, 16, 44, 80), (24, 61, 80, 64), (64, 80, 27, 11), (161, 85, 86, 116), (160, 97, 96, 108), (159, 98, 99, 122), (158, 93, 94, 124), (157, 126, 125, 101), (156, 127, 128, 129), (155, 114, 115, 130), (154, 131, 123, 100), (153, 132, 133, 134), (152, 120, 121, 135), (151, 136, 109, 87), (150, 137, 138, 139), (149, 118, 119, 140), (148, 141, 117, 95), (147, 142, 143, 144), (146, 106, 107, 145), (142, 146, 145, 143), (125, 124, 146, 142), (124, 94, 106, 146), (118, 147, 144, 119), (99, 101, 147, 118), (101, 125, 142, 147), (97, 148, 95, 96), (119, 144, 148, 97), (144, 143, 141, 148), (137, 149, 140, 138), (123, 122, 149, 137), (122, 99, 118, 149), (89, 150, 139, 111), (90, 100, 150, 89), (100, 123, 137, 150), (110, 151, 87, 88), (111, 139, 151, 110), (139, 138, 136, 151), (132, 152, 135, 133), (113, 91, 152, 132), (91, 92, 120, 152), (81, 153, 134, 103), (82, 112, 153, 81), (112, 113, 132, 153), (102, 154, 100, 90), (103, 134, 154, 102), (134, 133, 131, 154), (127, 155, 130, 128), (105, 83, 155, 127), (83, 84, 114, 155), (120, 156, 129, 121), (92, 104, 156, 120), (104, 105, 127, 156), (98, 157, 101, 99), (121, 129, 157, 98), (129, 128, 126, 157), (126, 158, 124, 125), (128, 130, 158, 126), (130, 115, 93, 158), (131, 159, 122, 123), (133, 135, 159, 131), (135, 121, 98, 159), (136, 160, 108, 109), (138, 140, 160, 136), (140, 119, 97, 160), (141, 161, 116, 117), (143, 145, 161, 141), (145, 107, 85, 161), (0, 42, 112, 82), (40, 12, 109, 108), (11, 27, 85, 107), (25, 0, 82, 81), (43, 15, 115, 114), (4, 37, 102, 90), (12, 28, 87, 109), (15, 31, 93, 115), (44, 16, 117, 116), (29, 4, 90, 89), (38, 10, 105, 104), (2, 41, 110, 88), (16, 32, 95, 117), (10, 26, 83, 105), (42, 14, 113, 112), (27, 3, 86, 85), (6, 39, 106, 94), (14, 30, 91, 113), (37, 9, 103, 102), (28, 2, 88, 87), (31, 6, 94, 93), (7, 40, 108, 96), (1, 43, 114, 84), (9, 25, 81, 103), (41, 13, 111, 110), (32, 7, 96, 95), (26, 1, 84, 83), (3, 44, 116, 86), (13, 29, 89, 111), (5, 38, 104, 92), (39, 11, 107, 106), (30, 5, 92, 91)])
me_plane_001.polygons.foreach_set('use_smooth', [True] * 160)
me_plane_001.materials.append(mat_kissen)
me_plane_001.use_remesh_preserve_volume = False
me_plane_001.use_remesh_preserve_attributes = False
me_plane_001.use_mirror_vertex_groups = False
me_plane_001.update()
me_plane = bpy.data.meshes.new('Plane')
me_plane.from_pydata([(-1.566, -1.566, -0.06395), (1.344, -1.566, -0.2321), (-1.566, 1.566, -0.06395), (1.344, 1.566, -0.2321), (-1.566, 0.0, -0.06395), (0.0, -1.566, 0.0), (1.344, 0.0, -0.2321), (0.0, 1.566, 0.0), (0.0, 0.0, 0.0), (-1.566, -0.7831, -0.06395), (0.7831, -1.566, 0.0), (1.344, 0.7831, -0.2321), (-0.7831, 1.566, 0.0), (-1.566, 0.7831, -0.06395), (-0.7831, -1.566, 0.0), (1.344, -0.7831, -0.2321), (0.7831, 1.566, 0.0), (0.0, 0.7831, 0.0), (0.0, -0.7831, 0.0), (-0.7831, 0.0, 0.0), (0.7831, 0.0, 0.0), (0.7831, -0.7831, 0.0), (-0.7831, -0.7831, 0.0), (-0.7831, 0.7831, 0.0), (0.7831, 0.7831, 0.0), (-1.566, -1.175, -0.06395), (1.252, -1.566, -0.133), (1.344, 1.175, -0.2321), (-1.175, 1.566, 0.0), (-1.566, 0.3915, -0.06395), (-0.3915, -1.566, 0.0), (1.344, -0.3915, -0.2321), (0.3915, 1.566, 0.0), (0.0, 1.175, 0.0), (0.0, -0.3915, 0.0), (-1.175, 0.0, 0.0), (0.3915, 0.0, 0.0), (-1.566, -0.3915, -0.06395), (0.3915, -1.566, 0.0), (1.344, 0.3915, -0.2321), (-0.3915, 1.566, 0.0), (-1.566, 1.175, -0.06395), (-1.175, -1.566, 0.0), (1.344, -1.175, -0.2321), (1.252, 1.566, -0.133), (0.0, 0.3915, 0.0), (0.0, -1.175, 0.0), (-0.3915, 0.0, 0.0), (1.252, 0.0, -0.133), (0.7831, -0.3915, 0.0), (0.7831, -1.175, 0.0), (0.3915, -0.7831, 0.0), (1.252, -0.7831, -0.133), (-0.7831, -0.3915, 0.0), (-0.7831, -1.175, 0.0), (-1.175, -0.7831, 0.0), (-0.3915, -0.7831, 0.0), (-0.7831, 1.175, 0.0), (-0.7831, 0.3915, 0.0), (-1.175, 0.7831, 0.0), (-0.3915, 0.7831, 0.0), (0.7831, 1.175, 0.0), (0.7831, 0.3915, 0.0), (0.3915, 0.7831, 0.0), (1.252, 0.7831, -0.133), (1.252, 0.3915, -0.133), (0.3915, 0.3915, 0.0), (0.3915, 1.175, 0.0), (-0.3915, 0.3915, 0.0), (-1.175, 0.3915, 0.0), (-1.175, 1.175, 0.0), (-0.3915, -1.175, 0.0), (-1.175, -1.175, 0.0), (-1.175, -0.3915, 0.0), (1.252, -1.175, -0.133), (0.3915, -1.175, 0.0), (0.3915, -0.3915, 0.0), (1.252, -0.3915, -0.133), (-0.3915, -0.3915, 0.0), (-0.3915, 1.175, 0.0), (1.252, 1.175, -0.133), (-1.538, -1.175, 0.1533), (-1.538, -1.566, 0.1533), (1.279, -1.566, 0.0842), (1.479, -1.566, -0.2329), (1.479, 1.175, -0.2329), (1.479, 1.566, -0.2329), (-1.147, 1.566, 0.2172), (-1.538, 1.566, 0.1533), (-1.538, 0.3915, 0.1533), (-1.538, -5.928e-11, 0.1533), (-0.3637, -1.566, 0.2172), (0.02784, -1.566, 0.2172), (1.479, -0.3915, -0.2329), (1.479, -5.928e-11, -0.2329), (0.4194, 1.566, 0.2172), (0.02784, 1.566, 0.2172), (0.02784, 1.175, 0.2172), (0.02784, -0.3915, 0.2172), (0.02784, -5.928e-11, 0.2172), (-1.147, -5.928e-11, 0.2172), (0.4194, -5.928e-11, 0.2172), (-1.538, -0.3915, 0.1533), (-1.538, -0.7831, 0.1533), (0.4194, -1.566, 0.2172), (0.8109, -1.566, 0.2172), (1.479, 0.3915, -0.2329), (1.479, 0.7831, -0.2329), (-0.3637, 1.566, 0.2172), (-0.7552, 1.566, 0.2172), (-1.538, 1.175, 0.1533), (-1.538, 0.7831, 0.1533), (-1.147, -1.566, 0.2172), (-0.7552, -1.566, 0.2172), (1.479, -1.175, -0.2329), (1.479, -0.7831, -0.2329), (1.279, 1.566, 0.0842), (0.8109, 1.566, 0.2172), (0.02784, 0.3915, 0.2172), (0.02784, 0.7831, 0.2172), (0.02784, -1.175, 0.2172), (0.02784, -0.7831, 0.2172), (-0.3637, -5.928e-11, 0.2172), (-0.7552, -5.928e-11, 0.2172), (1.279, -5.928e-11, 0.0842), (0.8109, -5.928e-11, 0.2172), (0.8109, -0.3915, 0.2172), (0.8109, -1.175, 0.2172), (0.8109, -0.7831, 0.2172), (0.4194, -0.7831, 0.2172), (1.279, -0.7831, 0.0842), (-0.7552, -0.3915, 0.2172), (-0.7552, -1.175, 0.2172), (-0.7552, -0.7831, 0.2172), (-1.147, -0.7831, 0.2172), (-0.3637, -0.7831, 0.2172), (-0.7552, 1.175, 0.2172), (-0.7552, 0.3915, 0.2172), (-0.7552, 0.7831, 0.2172), (-1.147, 0.7831, 0.2172), (-0.3637, 0.7831, 0.2172), (0.8109, 1.175, 0.2172), (0.8109, 0.3915, 0.2172), (0.8109, 0.7831, 0.2172), (0.4194, 0.7831, 0.2172), (1.279, 0.7831, 0.0842), (1.279, 0.3915, 0.0842), (0.4194, 0.3915, 0.2172), (0.4194, 1.175, 0.2172), (-0.3637, 0.3915, 0.2172), (-1.147, 0.3915, 0.2172), (-1.147, 1.175, 0.2172), (-0.3637, -1.175, 0.2172), (-1.147, -1.175, 0.2172), (-1.147, -0.3915, 0.2172), (1.279, -1.175, 0.0842), (0.4194, -1.175, 0.2172), (0.4194, -0.3915, 0.2172), (1.279, -0.3915, 0.0842), (-0.3637, -0.3915, 0.2172), (-0.3637, 1.175, 0.2172), (1.279, 1.175, 0.0842)], [], [(80, 44, 3, 27), (79, 40, 7, 33), (78, 47, 8, 34), (77, 48, 6, 31), (76, 36, 20, 49), (75, 51, 21, 50), (74, 52, 15, 43), (73, 35, 19, 53), (72, 55, 22, 54), (71, 56, 18, 46), (70, 28, 12, 57), (69, 59, 23, 58), (68, 60, 17, 45), (67, 32, 16, 61), (66, 63, 24, 62), (65, 64, 11, 39), (62, 24, 64, 65), (20, 62, 65, 48), (48, 65, 39, 6), (45, 17, 63, 66), (8, 45, 66, 36), (36, 66, 62, 20), (33, 7, 32, 67), (17, 33, 67, 63), (63, 67, 61, 24), (58, 23, 60, 68), (19, 58, 68, 47), (47, 68, 45, 8), (29, 13, 59, 69), (4, 29, 69, 35), (35, 69, 58, 19), (41, 2, 28, 70), (13, 41, 70, 59), (59, 70, 57, 23), (54, 22, 56, 71), (14, 54, 71, 30), (30, 71, 46, 5), (25, 9, 55, 72), (0, 25, 72, 42), (42, 72, 54, 14), (37, 4, 35, 73), (9, 37, 73, 55), (55, 73, 53, 22), (50, 21, 52, 74), (10, 50, 74, 26), (26, 74, 43, 1), (46, 18, 51, 75), (5, 46, 75, 38), (38, 75, 50, 10), (34, 8, 36, 76), (18, 34, 76, 51), (51, 76, 49, 21), (49, 20, 48, 77), (21, 49, 77, 52), (52, 77, 31, 15), (53, 19, 47, 78), (22, 53, 78, 56), (56, 78, 34, 18), (57, 12, 40, 79), (23, 57, 79, 60), (60, 79, 33, 17), (61, 16, 44, 80), (24, 61, 80, 64), (64, 80, 27, 11), (161, 85, 86, 116), (160, 97, 96, 108), (159, 98, 99, 122), (158, 93, 94, 124), (157, 126, 125, 101), (156, 127, 128, 129), (155, 114, 115, 130), (154, 131, 123, 100), (153, 132, 133, 134), (152, 120, 121, 135), (151, 136, 109, 87), (150, 137, 138, 139), (149, 118, 119, 140), (148, 141, 117, 95), (147, 142, 143, 144), (146, 106, 107, 145), (142, 146, 145, 143), (125, 124, 146, 142), (124, 94, 106, 146), (118, 147, 144, 119), (99, 101, 147, 118), (101, 125, 142, 147), (97, 148, 95, 96), (119, 144, 148, 97), (144, 143, 141, 148), (137, 149, 140, 138), (123, 122, 149, 137), (122, 99, 118, 149), (89, 150, 139, 111), (90, 100, 150, 89), (100, 123, 137, 150), (110, 151, 87, 88), (111, 139, 151, 110), (139, 138, 136, 151), (132, 152, 135, 133), (113, 91, 152, 132), (91, 92, 120, 152), (81, 153, 134, 103), (82, 112, 153, 81), (112, 113, 132, 153), (102, 154, 100, 90), (103, 134, 154, 102), (134, 133, 131, 154), (127, 155, 130, 128), (105, 83, 155, 127), (83, 84, 114, 155), (120, 156, 129, 121), (92, 104, 156, 120), (104, 105, 127, 156), (98, 157, 101, 99), (121, 129, 157, 98), (129, 128, 126, 157), (126, 158, 124, 125), (128, 130, 158, 126), (130, 115, 93, 158), (131, 159, 122, 123), (133, 135, 159, 131), (135, 121, 98, 159), (136, 160, 108, 109), (138, 140, 160, 136), (140, 119, 97, 160), (141, 161, 116, 117), (143, 145, 161, 141), (145, 107, 85, 161), (7, 40, 108, 96), (1, 43, 114, 84), (9, 25, 81, 103), (41, 13, 111, 110), (32, 7, 96, 95), (26, 1, 84, 83), (3, 44, 116, 86), (13, 29, 89, 111), (5, 38, 104, 92), (39, 11, 107, 106), (30, 5, 92, 91), (0, 42, 112, 82), (11, 27, 85, 107), (40, 12, 109, 108), (25, 0, 82, 81), (43, 15, 115, 114), (12, 28, 87, 109), (4, 37, 102, 90), (15, 31, 93, 115), (44, 16, 117, 116), (29, 4, 90, 89), (38, 10, 105, 104), (2, 41, 110, 88), (16, 32, 95, 117), (10, 26, 83, 105), (42, 14, 113, 112), (27, 3, 86, 85), (6, 39, 106, 94), (14, 30, 91, 113), (28, 2, 88, 87), (37, 9, 103, 102), (31, 6, 94, 93)])
me_plane.polygons.foreach_set('use_smooth', [True] * 160)
me_plane.materials.append(mat_kissen)
me_plane.use_remesh_preserve_volume = False
me_plane.use_remesh_preserve_attributes = False
me_plane.use_mirror_vertex_groups = False
me_plane.update()
me_mesh = bpy.data.meshes.new('Mesh')
me_mesh.from_pydata([(0.02157, 0.08681, 1.472), (0.007662, 0.09128, 1.472), (-0.004611, 0.09921, 1.473), (-0.01442, 0.11, 1.473), (-0.02109, 0.123, 1.473), (-0.02418, 0.1373, 1.473), (-0.02346, 0.1519, 1.473), (-0.019, 0.1659, 1.473), (-0.01108, 0.1781, 1.472), (-0.0002653, 0.188, 1.472), (0.01272, 0.1946, 1.471), (0.027, 0.1977, 1.471), (0.04158, 0.197, 1.47), (0.05548, 0.1925, 1.469), (0.06776, 0.1846, 1.469), (0.07757, 0.1738, 1.468), (0.08424, 0.1608, 1.468), (0.08732, 0.1465, 1.468), (0.08661, 0.1319, 1.468), (0.08214, 0.1179, 1.469), (0.07423, 0.1057, 1.469), (0.06341, 0.09584, 1.47), (0.05042, 0.08917, 1.47), (0.03615, 0.08608, 1.471), (0.00117, 0.08469, 1.181), (-0.01269, 0.08917, 1.182), (-0.02493, 0.0971, 1.183), (-0.03471, 0.1079, 1.184), (-0.04137, 0.1209, 1.184), (-0.04445, 0.1352, 1.184), (-0.04373, 0.1498, 1.184), (-0.03928, 0.1638, 1.184), (-0.03139, 0.176, 1.183), (-0.0206, 0.1858, 1.182), (-0.007648, 0.1925, 1.181), (0.006586, 0.1956, 1.179), (0.02113, 0.1949, 1.178), (0.035, 0.1904, 1.177), (0.04724, 0.1825, 1.176), (0.05702, 0.1716, 1.175), (0.06367, 0.1586, 1.175), (0.06675, 0.1443, 1.174), (0.06603, 0.1297, 1.175), (0.06158, 0.1158, 1.175), (0.05369, 0.1035, 1.176), (0.0429, 0.09372, 1.177), (0.02995, 0.08705, 1.178), (0.01572, 0.08397, 1.179), (-0.02567, 0.08288, 0.9284), (-0.0395, 0.08737, 0.93), (-0.05171, 0.0953, 0.9313), (-0.06146, 0.1061, 0.9323), (-0.0681, 0.1191, 0.933), (-0.07117, 0.1334, 0.9332), (-0.07046, 0.148, 0.933), (-0.06601, 0.1619, 0.9324), (-0.05814, 0.1742, 0.9315), (-0.04738, 0.184, 0.9302), (-0.03446, 0.1907, 0.9287), (-0.02026, 0.1938, 0.9271), (-0.005752, 0.1931, 0.9254), (0.008078, 0.1886, 0.9239), (0.02029, 0.1806, 0.9226), (0.03004, 0.1698, 0.9215), (0.03668, 0.1568, 0.9209), (0.03975, 0.1425, 0.9206), (0.03904, 0.1279, 0.9208), (0.03459, 0.114, 0.9214), (0.02672, 0.1017, 0.9224), (0.01596, 0.0919, 0.9237), (0.00304, 0.08523, 0.9252), (-0.01116, 0.08216, 0.9268), (-0.05153, 0.08149, 0.7124), (-0.06537, 0.08597, 0.7139), (-0.07759, 0.0939, 0.7152), (-0.08735, 0.1047, 0.7161), (-0.09399, 0.1177, 0.7168), (-0.09705, 0.132, 0.717), (-0.09634, 0.1466, 0.7169), (-0.09189, 0.1606, 0.7163), (-0.08402, 0.1728, 0.7154), (-0.07325, 0.1826, 0.7142), (-0.06032, 0.1893, 0.7128), (-0.04611, 0.1924, 0.7112), (-0.03159, 0.1917, 0.7096), (-0.01775, 0.1872, 0.7082), (-0.005538, 0.1793, 0.7069), (0.004222, 0.1684, 0.7059), (0.01086, 0.1554, 0.7053), (0.01393, 0.1411, 0.705), (0.01322, 0.1265, 0.7052), (0.008769, 0.1126, 0.7058), (0.000892, 0.1003, 0.7067), (-0.009878, 0.09051, 0.7079), (-0.02281, 0.08384, 0.7093), (-0.03702, 0.08076, 0.7109), (-0.06898, 0.08061, 0.5299), (-0.08288, 0.08508, 0.5306), (-0.09515, 0.09301, 0.5312), (-0.1049, 0.1038, 0.5317), (-0.1116, 0.1169, 0.532), (-0.1147, 0.1311, 0.5321), (-0.114, 0.1457, 0.532), (-0.1095, 0.1597, 0.5318), (-0.1016, 0.1719, 0.5313), (-0.09077, 0.1818, 0.5307), (-0.07778, 0.1884, 0.53), (-0.06351, 0.1915, 0.5292), (-0.04893, 0.1908, 0.5285), (-0.03503, 0.1863, 0.5277), (-0.02277, 0.1784, 0.5271), (-0.01297, 0.1675, 0.5266), (-0.006299, 0.1545, 0.5263), (-0.00322, 0.1402, 0.5262), (-0.00394, 0.1256, 0.5263), (-0.00841, 0.1117, 0.5266), (-0.01632, 0.09945, 0.527), (-0.02714, 0.08964, 0.5276), (-0.04013, 0.08296, 0.5284), (-0.0544, 0.07988, 0.5291), (-0.07045, 0.08035, 0.3779), (-0.08432, 0.08483, 0.3768), (-0.09656, 0.09275, 0.3757), (-0.1063, 0.1036, 0.3749), (-0.113, 0.1166, 0.3744), (-0.1161, 0.1309, 0.3741), (-0.1153, 0.1455, 0.3742), (-0.1109, 0.1594, 0.3746), (-0.103, 0.1717, 0.3753), (-0.0922, 0.1815, 0.3762), (-0.07924, 0.1882, 0.3773), (-0.065, 0.1913, 0.3785), (-0.05045, 0.1905, 0.3798), (-0.03658, 0.1861, 0.3809), (-0.02434, 0.1781, 0.3819), (-0.01456, 0.1673, 0.3828), (-0.007905, 0.1543, 0.3833), (-0.004832, 0.14, 0.3835), (-0.005549, 0.1254, 0.3835), (-0.01001, 0.1115, 0.3831), (-0.0179, 0.0992, 0.3824), (-0.0287, 0.08939, 0.3815), (-0.04166, 0.08271, 0.3804), (-0.0559, 0.07963, 0.3792), (-0.04796, 0.08085, 0.2537), (-0.06107, 0.08534, 0.2491), (-0.07265, 0.09328, 0.245), (-0.08191, 0.1041, 0.2418), (-0.08822, 0.1171, 0.2397), (-0.09115, 0.1314, 0.2388), (-0.09049, 0.146, 0.2391), (-0.0863, 0.1599, 0.2407), (-0.07885, 0.1722, 0.2435), (-0.06866, 0.182, 0.2472), (-0.05643, 0.1887, 0.2516), (-0.04297, 0.1917, 0.2565), (-0.02922, 0.191, 0.2614), (-0.01611, 0.1865, 0.266), (-0.004523, 0.1786, 0.2701), (0.004738, 0.1677, 0.2733), (0.01105, 0.1547, 0.2754), (0.01397, 0.1404, 0.2764), (0.01332, 0.1258, 0.276), (0.009123, 0.1119, 0.2744), (0.001678, 0.09963, 0.2716), (-0.00851, 0.08983, 0.2679), (-0.02075, 0.08317, 0.2635), (-0.0342, 0.08011, 0.2586), (0.006791, 0.08222, 0.1554), (-0.003805, 0.08677, 0.1464), (-0.01318, 0.09477, 0.1385), (-0.0207, 0.1057, 0.1323), (-0.02585, 0.1187, 0.1282), (-0.02828, 0.133, 0.1264), (-0.02783, 0.1476, 0.1271), (-0.02451, 0.1615, 0.1303), (-0.01857, 0.1737, 0.1356), (-0.01041, 0.1835, 0.1428), (-0.0005724, 0.1901, 0.1514), (0.01026, 0.1931, 0.1607), (0.02135, 0.1923, 0.1702), (0.03195, 0.1877, 0.1792), (0.04133, 0.1797, 0.1871), (0.04885, 0.1688, 0.1933), (0.054, 0.1558, 0.1974), (0.05643, 0.1415, 0.1992), (0.05597, 0.1269, 0.1985), (0.05266, 0.113, 0.1954), (0.04672, 0.1008, 0.19), (0.03855, 0.09102, 0.1828), (0.02872, 0.08441, 0.1742), (0.01788, 0.08141, 0.1649), (0.1008, 0.08457, 0.08214), (0.09407, 0.08921, 0.07005), (0.08804, 0.09729, 0.05946), (0.08317, 0.1082, 0.05109), (0.07978, 0.1213, 0.04553), (0.07811, 0.1357, 0.04313), (0.07827, 0.1502, 0.04408), (0.08025, 0.1641, 0.0483), (0.08392, 0.1763, 0.0555), (0.08902, 0.186, 0.0652), (0.09521, 0.1925, 0.07673), (0.1021, 0.1954, 0.08932), (0.1091, 0.1945, 0.1021), (0.1159, 0.1898, 0.1142), (0.1219, 0.1817, 0.1248), (0.1268, 0.1708, 0.1331), (0.1302, 0.1577, 0.1387), (0.1318, 0.1434, 0.1411), (0.1317, 0.1288, 0.1402), (0.1297, 0.1149, 0.1359), (0.126, 0.1027, 0.1287), (0.1209, 0.09307, 0.119), (0.1147, 0.08656, 0.1075), (0.1079, 0.08366, 0.09492), (0.2401, 0.08795, 0.03197), (0.2365, 0.09268, 0.0186), (0.2333, 0.1008, 0.006887), (0.2307, 0.1118, -0.002363), (0.2288, 0.125, -0.008522), (0.2278, 0.1393, -0.01117), (0.2277, 0.1539, -0.01013), (0.2285, 0.1677, -0.00547), (0.2303, 0.1798, 0.002492), (0.2328, 0.1895, 0.01321), (0.2359, 0.1959, 0.02596), (0.2394, 0.1987, 0.03987), (0.2431, 0.1977, 0.054), (0.2466, 0.193, 0.06737), (0.2498, 0.1848, 0.07908), (0.2525, 0.1738, 0.08833), (0.2544, 0.1607, 0.09449), (0.2554, 0.1464, 0.09714), (0.2555, 0.1318, 0.0961), (0.2546, 0.118, 0.09143), (0.2529, 0.1058, 0.08347), (0.2503, 0.09622, 0.07275), (0.2472, 0.08978, 0.06), (0.2437, 0.08696, 0.04609), (0.4314, 0.09247, 0.001612), (0.4298, 0.09724, -0.01212), (0.4284, 0.1054, -0.02414), (0.4271, 0.1165, -0.03364), (0.4261, 0.1296, -0.03996), (0.4255, 0.144, -0.04268), (0.4253, 0.1585, -0.04162), (0.4255, 0.1724, -0.03683), (0.426, 0.1845, -0.02866), (0.427, 0.194, -0.01765), (0.4282, 0.2004, -0.004564), (0.4297, 0.2032, 0.009716), (0.4312, 0.2022, 0.02421), (0.4328, 0.1974, 0.03794), (0.4343, 0.1892, 0.04997), (0.4355, 0.1782, 0.05946), (0.4365, 0.165, 0.06579), (0.4371, 0.1507, 0.06851), (0.4373, 0.1361, 0.06744), (0.4372, 0.1223, 0.06266), (0.4366, 0.1102, 0.05449), (0.4356, 0.1006, 0.04348), (0.4344, 0.0942, 0.03039), (0.433, 0.09143, 0.01611), (0.6826, 0.09824, -0.01194), (0.6821, 0.103, -0.02574), (0.6816, 0.1112, -0.03783), (0.6811, 0.1223, -0.04738), (0.6807, 0.1355, -0.05373), (0.6803, 0.1498, -0.05647), (0.68, 0.1644, -0.0554), (0.6798, 0.1782, -0.05059), (0.6797, 0.1903, -0.04238), (0.6798, 0.1998, -0.03131), (0.68, 0.2062, -0.01815), (0.6803, 0.209, -0.003799), (0.6807, 0.2079, 0.01078), (0.6812, 0.2031, 0.02458), (0.6817, 0.1949, 0.03666), (0.6822, 0.1838, 0.04621), (0.6826, 0.1707, 0.05257), (0.683, 0.1563, 0.05531), (0.6833, 0.1417, 0.05423), (0.6835, 0.1279, 0.04943), (0.6836, 0.1158, 0.04121), (0.6835, 0.1063, 0.03015), (0.6833, 0.09992, 0.01699), (0.683, 0.09717, 0.002634), (1.001, 0.1054, -0.01136), (1.002, 0.1102, -0.02516), (1.002, 0.1184, -0.03725), (1.002, 0.1295, -0.0468), (1.001, 0.1426, -0.05316), (1.001, 0.157, -0.0559), (1.001, 0.1716, -0.05483), (1.0, 0.1854, -0.05002), (1.0, 0.1975, -0.0418), (0.9996, 0.207, -0.03073), (0.9992, 0.2134, -0.01757), (0.9988, 0.2161, -0.003217), (0.9986, 0.215, 0.01136), (0.9984, 0.2102, 0.02516), (0.9984, 0.202, 0.03725), (0.9984, 0.1909, 0.0468), (0.9986, 0.1777, 0.05316), (0.9989, 0.1634, 0.0559), (0.9992, 0.1488, 0.05483), (0.9996, 0.135, 0.05002), (1.0, 0.1229, 0.0418), (1.0, 0.1134, 0.03073), (1.001, 0.107, 0.01757), (1.001, 0.1043, 0.003217)], [], [(0, 24, 47, 23), (1, 25, 24, 0), (2, 26, 25, 1), (3, 27, 26, 2), (4, 28, 27, 3), (5, 29, 28, 4), (6, 30, 29, 5), (7, 31, 30, 6), (8, 32, 31, 7), (9, 33, 32, 8), (10, 34, 33, 9), (11, 35, 34, 10), (12, 36, 35, 11), (13, 37, 36, 12), (14, 38, 37, 13), (15, 39, 38, 14), (16, 40, 39, 15), (17, 41, 40, 16), (18, 42, 41, 17), (19, 43, 42, 18), (20, 44, 43, 19), (21, 45, 44, 20), (22, 46, 45, 21), (23, 47, 46, 22), (24, 48, 71, 47), (25, 49, 48, 24), (26, 50, 49, 25), (27, 51, 50, 26), (28, 52, 51, 27), (29, 53, 52, 28), (30, 54, 53, 29), (31, 55, 54, 30), (32, 56, 55, 31), (33, 57, 56, 32), (34, 58, 57, 33), (35, 59, 58, 34), (36, 60, 59, 35), (37, 61, 60, 36), (38, 62, 61, 37), (39, 63, 62, 38), (40, 64, 63, 39), (41, 65, 64, 40), (42, 66, 65, 41), (43, 67, 66, 42), (44, 68, 67, 43), (45, 69, 68, 44), (46, 70, 69, 45), (47, 71, 70, 46), (48, 72, 95, 71), (49, 73, 72, 48), (50, 74, 73, 49), (51, 75, 74, 50), (52, 76, 75, 51), (53, 77, 76, 52), (54, 78, 77, 53), (55, 79, 78, 54), (56, 80, 79, 55), (57, 81, 80, 56), (58, 82, 81, 57), (59, 83, 82, 58), (60, 84, 83, 59), (61, 85, 84, 60), (62, 86, 85, 61), (63, 87, 86, 62), (64, 88, 87, 63), (65, 89, 88, 64), (66, 90, 89, 65), (67, 91, 90, 66), (68, 92, 91, 67), (69, 93, 92, 68), (70, 94, 93, 69), (71, 95, 94, 70), (72, 96, 119, 95), (73, 97, 96, 72), (74, 98, 97, 73), (75, 99, 98, 74), (76, 100, 99, 75), (77, 101, 100, 76), (78, 102, 101, 77), (79, 103, 102, 78), (80, 104, 103, 79), (81, 105, 104, 80), (82, 106, 105, 81), (83, 107, 106, 82), (84, 108, 107, 83), (85, 109, 108, 84), (86, 110, 109, 85), (87, 111, 110, 86), (88, 112, 111, 87), (89, 113, 112, 88), (90, 114, 113, 89), (91, 115, 114, 90), (92, 116, 115, 91), (93, 117, 116, 92), (94, 118, 117, 93), (95, 119, 118, 94), (96, 120, 143, 119), (97, 121, 120, 96), (98, 122, 121, 97), (99, 123, 122, 98), (100, 124, 123, 99), (101, 125, 124, 100), (102, 126, 125, 101), (103, 127, 126, 102), (104, 128, 127, 103), (105, 129, 128, 104), (106, 130, 129, 105), (107, 131, 130, 106), (108, 132, 131, 107), (109, 133, 132, 108), (110, 134, 133, 109), (111, 135, 134, 110), (112, 136, 135, 111), (113, 137, 136, 112), (114, 138, 137, 113), (115, 139, 138, 114), (116, 140, 139, 115), (117, 141, 140, 116), (118, 142, 141, 117), (119, 143, 142, 118), (120, 144, 167, 143), (121, 145, 144, 120), (122, 146, 145, 121), (123, 147, 146, 122), (124, 148, 147, 123), (125, 149, 148, 124), (126, 150, 149, 125), (127, 151, 150, 126), (128, 152, 151, 127), (129, 153, 152, 128), (130, 154, 153, 129), (131, 155, 154, 130), (132, 156, 155, 131), (133, 157, 156, 132), (134, 158, 157, 133), (135, 159, 158, 134), (136, 160, 159, 135), (137, 161, 160, 136), (138, 162, 161, 137), (139, 163, 162, 138), (140, 164, 163, 139), (141, 165, 164, 140), (142, 166, 165, 141), (143, 167, 166, 142), (144, 168, 191, 167), (145, 169, 168, 144), (146, 170, 169, 145), (147, 171, 170, 146), (148, 172, 171, 147), (149, 173, 172, 148), (150, 174, 173, 149), (151, 175, 174, 150), (152, 176, 175, 151), (153, 177, 176, 152), (154, 178, 177, 153), (155, 179, 178, 154), (156, 180, 179, 155), (157, 181, 180, 156), (158, 182, 181, 157), (159, 183, 182, 158), (160, 184, 183, 159), (161, 185, 184, 160), (162, 186, 185, 161), (163, 187, 186, 162), (164, 188, 187, 163), (165, 189, 188, 164), (166, 190, 189, 165), (167, 191, 190, 166), (168, 192, 215, 191), (169, 193, 192, 168), (170, 194, 193, 169), (171, 195, 194, 170), (172, 196, 195, 171), (173, 197, 196, 172), (174, 198, 197, 173), (175, 199, 198, 174), (176, 200, 199, 175), (177, 201, 200, 176), (178, 202, 201, 177), (179, 203, 202, 178), (180, 204, 203, 179), (181, 205, 204, 180), (182, 206, 205, 181), (183, 207, 206, 182), (184, 208, 207, 183), (185, 209, 208, 184), (186, 210, 209, 185), (187, 211, 210, 186), (188, 212, 211, 187), (189, 213, 212, 188), (190, 214, 213, 189), (191, 215, 214, 190), (192, 216, 239, 215), (193, 217, 216, 192), (194, 218, 217, 193), (195, 219, 218, 194), (196, 220, 219, 195), (197, 221, 220, 196), (198, 222, 221, 197), (199, 223, 222, 198), (200, 224, 223, 199), (201, 225, 224, 200), (202, 226, 225, 201), (203, 227, 226, 202), (204, 228, 227, 203), (205, 229, 228, 204), (206, 230, 229, 205), (207, 231, 230, 206), (208, 232, 231, 207), (209, 233, 232, 208), (210, 234, 233, 209), (211, 235, 234, 210), (212, 236, 235, 211), (213, 237, 236, 212), (214, 238, 237, 213), (215, 239, 238, 214), (216, 240, 263, 239), (217, 241, 240, 216), (218, 242, 241, 217), (219, 243, 242, 218), (220, 244, 243, 219), (221, 245, 244, 220), (222, 246, 245, 221), (223, 247, 246, 222), (224, 248, 247, 223), (225, 249, 248, 224), (226, 250, 249, 225), (227, 251, 250, 226), (228, 252, 251, 227), (229, 253, 252, 228), (230, 254, 253, 229), (231, 255, 254, 230), (232, 256, 255, 231), (233, 257, 256, 232), (234, 258, 257, 233), (235, 259, 258, 234), (236, 260, 259, 235), (237, 261, 260, 236), (238, 262, 261, 237), (239, 263, 262, 238), (240, 264, 287, 263), (241, 265, 264, 240), (242, 266, 265, 241), (243, 267, 266, 242), (244, 268, 267, 243), (245, 269, 268, 244), (246, 270, 269, 245), (247, 271, 270, 246), (248, 272, 271, 247), (249, 273, 272, 248), (250, 274, 273, 249), (251, 275, 274, 250), (252, 276, 275, 251), (253, 277, 276, 252), (254, 278, 277, 253), (255, 279, 278, 254), (256, 280, 279, 255), (257, 281, 280, 256), (258, 282, 281, 257), (259, 283, 282, 258), (260, 284, 283, 259), (261, 285, 284, 260), (262, 286, 285, 261), (263, 287, 286, 262), (264, 288, 311, 287), (265, 289, 288, 264), (266, 290, 289, 265), (267, 291, 290, 266), (268, 292, 291, 267), (269, 293, 292, 268), (270, 294, 293, 269), (271, 295, 294, 270), (272, 296, 295, 271), (273, 297, 296, 272), (274, 298, 297, 273), (275, 299, 298, 274), (276, 300, 299, 275), (277, 301, 300, 276), (278, 302, 301, 277), (279, 303, 302, 278), (280, 304, 303, 279), (281, 305, 304, 280), (282, 306, 305, 281), (283, 307, 306, 282), (284, 308, 307, 283), (285, 309, 308, 284), (286, 310, 309, 285), (287, 311, 310, 286)])
me_mesh.polygons.foreach_set('use_smooth', [True] * 288)
me_mesh.materials.append(mat_staubiger_fu)
me_mesh.use_remesh_preserve_volume = False
me_mesh.use_remesh_preserve_attributes = False
me_mesh.use_mirror_vertex_groups = False
me_mesh.update()
me_cube_007 = bpy.data.meshes.new('Cube.007')
me_cube_007.from_pydata([(-0.1859, -0.08337, -1.267), (-0.1859, -0.08337, 1.267), (-0.1859, 0.08337, -1.267), (-0.1859, 0.08337, 1.267), (0.1859, -0.08337, -1.267), (0.1859, -0.08337, 1.267), (0.1859, 0.08337, -1.267), (0.1859, 0.08337, 1.267)], [], [(1, 3, 2, 0), (3, 7, 6, 2), (7, 5, 4, 6), (5, 1, 0, 4), (0, 2, 6, 4), (5, 7, 3, 1)])
me_cube_007.materials.append(mat_staubiger_fu)
me_cube_007.use_remesh_preserve_volume = False
me_cube_007.use_remesh_preserve_attributes = False
me_cube_007.use_mirror_vertex_groups = False
me_cube_007.update()
me_cube_006 = bpy.data.meshes.new('Cube.006')
me_cube_006.from_pydata([(-1.666, -0.1007, -0.1206), (-1.666, -0.1007, 0.1206), (-1.666, 0.1007, -0.1206), (-1.666, 0.1007, 0.1206), (1.666, -0.1007, -0.1206), (1.666, -0.1007, 0.1206), (1.666, 0.1007, -0.1206), (1.666, 0.1007, 0.1206)], [], [(1, 3, 2, 0), (3, 7, 6, 2), (7, 5, 4, 6), (5, 1, 0, 4), (0, 2, 6, 4), (5, 7, 3, 1)])
me_cube_006.materials.append(mat_staubiger_fu)
me_cube_006.use_remesh_preserve_volume = False
me_cube_006.use_remesh_preserve_attributes = False
me_cube_006.use_mirror_vertex_groups = False
me_cube_006.update()
me_cube_005 = bpy.data.meshes.new('Cube.005')
me_cube_005.from_pydata([(-0.1859, -0.08337, -0.9459), (-0.1859, -0.08337, 0.9459), (-0.1859, 0.08337, -0.9459), (-0.1859, 0.08337, 0.9459), (0.1859, -0.08337, -0.9459), (0.1859, -0.08337, 0.9459), (0.1859, 0.08337, -0.9459), (0.1859, 0.08337, 0.9459)], [], [(1, 3, 2, 0), (3, 7, 6, 2), (7, 5, 4, 6), (5, 1, 0, 4), (0, 2, 6, 4), (5, 7, 3, 1)])
me_cube_005.materials.append(mat_staubiger_fu)
me_cube_005.use_remesh_preserve_volume = False
me_cube_005.use_remesh_preserve_attributes = False
me_cube_005.use_mirror_vertex_groups = False
me_cube_005.update()
me_cube_004 = bpy.data.meshes.new('Cube.004')
me_cube_004.from_pydata([(-1.666, -0.1007, -0.1206), (-1.666, -0.1007, 0.1206), (-1.666, 0.1007, -0.1206), (-1.666, 0.1007, 0.1206), (1.666, -0.1007, -0.1206), (1.666, -0.1007, 0.1206), (1.666, 0.1007, -0.1206), (1.666, 0.1007, 0.1206)], [], [(1, 3, 2, 0), (3, 7, 6, 2), (7, 5, 4, 6), (5, 1, 0, 4), (0, 2, 6, 4), (5, 7, 3, 1)])
me_cube_004.materials.append(mat_staubiger_fu)
me_cube_004.use_remesh_preserve_volume = False
me_cube_004.use_remesh_preserve_attributes = False
me_cube_004.use_mirror_vertex_groups = False
me_cube_004.update()
me_cube_003 = bpy.data.meshes.new('Cube.003')
me_cube_003.from_pydata([(-0.1802, 6.995, -0.1994), (-0.1802, 6.995, 0.1994), (-0.1802, -6.995, -0.1994), (-0.1802, -6.995, 0.1994), (0.1802, 6.995, -0.1994), (0.1802, 6.995, 0.1994), (0.1802, -6.995, -0.1994), (0.1802, -6.995, 0.1994)], [], [(1, 3, 2, 0), (3, 7, 6, 2), (7, 5, 4, 6), (5, 1, 0, 4), (0, 2, 6, 4), (5, 7, 3, 1)])
me_cube_003.materials.append(mat_staubiger_fu)
me_cube_003.use_remesh_preserve_volume = False
me_cube_003.use_remesh_preserve_attributes = False
me_cube_003.use_mirror_vertex_groups = False
me_cube_003.update()
me_cube_002 = bpy.data.meshes.new('Cube.002')
me_cube_002.from_pydata([(-0.1859, -0.08337, -1.267), (-0.1859, -0.08337, 1.267), (-0.1859, 0.08337, -1.267), (-0.1859, 0.08337, 1.267), (0.1859, -0.08337, -1.267), (0.1859, -0.08337, 1.267), (0.1859, 0.08337, -1.267), (0.1859, 0.08337, 1.267)], [], [(1, 3, 2, 0), (3, 7, 6, 2), (7, 5, 4, 6), (5, 1, 0, 4), (0, 2, 6, 4), (5, 7, 3, 1)])
me_cube_002.materials.append(mat_staubiger_fu)
me_cube_002.use_remesh_preserve_volume = False
me_cube_002.use_remesh_preserve_attributes = False
me_cube_002.use_mirror_vertex_groups = False
me_cube_002.update()
me_cube_001 = bpy.data.meshes.new('Cube.001')
me_cube_001.from_pydata([(-1.666, -0.1007, -0.1206), (-1.666, -0.1007, 0.1206), (-1.666, 0.1007, -0.1206), (-1.666, 0.1007, 0.1206), (1.666, -0.1007, -0.1206), (1.666, -0.1007, 0.1206), (1.666, 0.1007, -0.1206), (1.666, 0.1007, 0.1206)], [], [(1, 3, 2, 0), (3, 7, 6, 2), (7, 5, 4, 6), (5, 1, 0, 4), (0, 2, 6, 4), (5, 7, 3, 1)])
me_cube_001.materials.append(mat_staubiger_fu)
me_cube_001.use_remesh_preserve_volume = False
me_cube_001.use_remesh_preserve_attributes = False
me_cube_001.use_mirror_vertex_groups = False
me_cube_001.update()

# ---- objects
ob_plane_008 = bpy.data.objects.new('Plane.008', me_plane_008)
ob_plane_006 = bpy.data.objects.new('Plane.006', me_plane_006)
ob_plane_005 = bpy.data.objects.new('Plane.005', me_plane_005)
ob_plane_004 = bpy.data.objects.new('Plane.004', me_plane_004)
ob_plane_003 = bpy.data.objects.new('Plane.003', me_plane_003)
ob_plane_002 = bpy.data.objects.new('Plane.002', me_plane_002)
ob_plane_001 = bpy.data.objects.new('Plane.001', me_plane_001)
ob_plane = bpy.data.objects.new('Plane', me_plane)
ob_beziercurve = bpy.data.objects.new('BezierCurve', me_mesh)
ob_cube_006 = bpy.data.objects.new('Cube.006', me_cube_007)
ob_cube_005 = bpy.data.objects.new('Cube.005', me_cube_006)
ob_cube_004 = bpy.data.objects.new('Cube.004', me_cube_005)
ob_cube_003 = bpy.data.objects.new('Cube.003', me_cube_004)
ob_cube_002 = bpy.data.objects.new('Cube.002', me_cube_003)
ob_cube_001 = bpy.data.objects.new('Cube.001', me_cube_002)
ob_cube = bpy.data.objects.new('Cube', me_cube_001)
ob_lamp = bpy.data.objects.new('Lamp', light_lamp)
ob_camera = bpy.data.objects.new('Camera', cam_camera)

# ---- transforms, parenting, visibility, modifiers, constraints
ob_plane_008.location = (-1.255, -5.259, 4.098)
ob_plane_008.lineart.crease_threshold = 0.0
_m = ob_plane_008.modifiers.new('Subsurf', 'SUBSURF')
_m.uv_smooth = 'PRESERVE_CORNERS'
_m.quality = 2
_m.show_only_control_edges = False
ob_plane_006.location = (-1.255, -1.878, 4.098)
ob_plane_006.lineart.crease_threshold = 0.0
_m = ob_plane_006.modifiers.new('Subsurf', 'SUBSURF')
_m.uv_smooth = 'PRESERVE_CORNERS'
_m.quality = 2
_m.show_only_control_edges = False
ob_plane_005.location = (-1.255, 1.45, 4.098)
ob_plane_005.lineart.crease_threshold = 0.0
_m = ob_plane_005.modifiers.new('Subsurf', 'SUBSURF')
_m.uv_smooth = 'PRESERVE_CORNERS'
_m.quality = 2
_m.show_only_control_edges = False
ob_plane_004.location = (0.8532, -5.251, 2.424)
ob_plane_004.lineart.crease_threshold = 0.0
_m = ob_plane_004.modifiers.new('Subsurf', 'SUBSURF')
_m.uv_smooth = 'PRESERVE_CORNERS'
_m.quality = 2
_m.show_only_control_edges = False
ob_plane_003.location = (0.8532, -1.895, 2.424)
ob_plane_003.lineart.crease_threshold = 0.0
_m = ob_plane_003.modifiers.new('Subsurf', 'SUBSURF')
_m.uv_smooth = 'PRESERVE_CORNERS'
_m.quality = 2
_m.show_only_control_edges = False
ob_plane_002.location = (0.8532, 1.478, 2.424)
ob_plane_002.lineart.crease_threshold = 0.0
_m = ob_plane_002.modifiers.new('Subsurf', 'SUBSURF')
_m.uv_smooth = 'PRESERVE_CORNERS'
_m.quality = 2
_m.show_only_control_edges = False
ob_plane_001.location = (-1.255, 4.808, 4.098)
ob_plane_001.lineart.crease_threshold = 0.0
_m = ob_plane_001.modifiers.new('Subsurf', 'SUBSURF')
_m.uv_smooth = 'PRESERVE_CORNERS'
_m.quality = 2
_m.show_only_control_edges = False
ob_plane.location = (0.8532, 4.808, 2.424)
ob_plane.lineart.crease_threshold = 0.0
_m = ob_plane.modifiers.new('Subsurf', 'SUBSURF')
_m.uv_smooth = 'PRESERVE_CORNERS'
_m.quality = 2
_m.show_only_control_edges = False
ob_beziercurve.location = (-1.244, 6.347, 2.244)
ob_beziercurve.lineart.crease_threshold = 0.0
_m = ob_beziercurve.modifiers.new('Array', 'ARRAY')
_m.count = 5
_m.constant_offset_displace = (0.0, 0.0, 0.0)
_m.relative_offset_displace = (0.0, -24.6, 0.0)
ob_cube_006.location = (-0.06035, -7.251, 1.432)
ob_cube_006.lineart.crease_threshold = 0.0
ob_cube_005.location = (-0.06035, -7.26, 0.1179)
ob_cube_005.lineart.crease_threshold = 0.0
ob_cube_004.location = (-0.06035, 0.01865, 1.096)
ob_cube_004.lineart.crease_threshold = 0.0
ob_cube_003.location = (-0.06035, 0.01076, 0.1179)
ob_cube_003.lineart.crease_threshold = 0.0
ob_cube_002.location = (-0.05624, -0.1755, 2.225)
ob_cube_002.lineart.crease_threshold = 0.0
ob_cube_001.location = (-0.06035, 6.864, 1.432)
ob_cube_001.lineart.crease_threshold = 0.0
ob_cube.location = (-0.06035, 6.862, 0.1179)
ob_cube.lineart.crease_threshold = 0.0
ob_lamp.location = (8.112, 1.005, 5.904)
ob_lamp.rotation_euler = (0.6503, 0.05522, 1.866)
ob_lamp.lock_rotations_4d = False
ob_lamp.empty_display_type = 'ARROWS'
ob_lamp.color = (0.0, 0.0, 0.0, 0.0)
ob_lamp.lineart.crease_threshold = 0.0
ob_camera.location = (7.481, -6.508, 5.344)
ob_camera.rotation_euler = (1.312, 0.01082, 0.5124)
ob_camera.lock_rotations_4d = False
ob_camera.empty_display_type = 'ARROWS'
ob_camera.color = (0.0, 0.0, 0.0, 0.0)
ob_camera.display_type = 'WIRE'
ob_camera.lineart.crease_threshold = 0.0

# ---- collection membership
col_collection_1.objects.link(ob_plane_008)
col_collection_1.objects.link(ob_plane_006)
col_collection_1.objects.link(ob_plane_005)
col_collection_1.objects.link(ob_plane_004)
col_collection_1.objects.link(ob_plane_003)
col_collection_1.objects.link(ob_plane_002)
col_collection_1.objects.link(ob_plane_001)
col_collection_1.objects.link(ob_plane)
col_collection_1.objects.link(ob_beziercurve)
col_collection_1.objects.link(ob_cube_006)
col_collection_1.objects.link(ob_cube_005)
col_collection_1.objects.link(ob_cube_004)
col_collection_1.objects.link(ob_cube_003)
col_collection_1.objects.link(ob_cube_002)
col_collection_1.objects.link(ob_cube_001)
col_collection_1.objects.link(ob_cube)
col_collection_1.objects.link(ob_lamp)
col_collection_1.objects.link(ob_camera)

# ---- scene / render settings (as saved in the file)
scene.camera = ob_camera
scene.frame_start = 1; scene.frame_end = 250; scene.frame_set(0)
scene.render.engine = 'CYCLES'
scene.render.resolution_percentage = 50
scene.render.dither_intensity = 0.0
scene.cycles.use_denoising = False
scene.cycles.samples = 10
scene.cycles.sampling_pattern = 'TABULATED_SOBOL'
scene.cycles.light_sampling_threshold = 0.0
scene.cycles.use_adaptive_sampling = False
scene.cycles.use_light_tree = False
scene.cycles.blur_glossy = 0.0
scene.cycles.pixel_filter_type = 'GAUSSIAN'
scene.cycles.sample_clamp_indirect = 0.0
scene.view_settings.view_transform = 'Standard'
bpy.context.view_layer.update()
